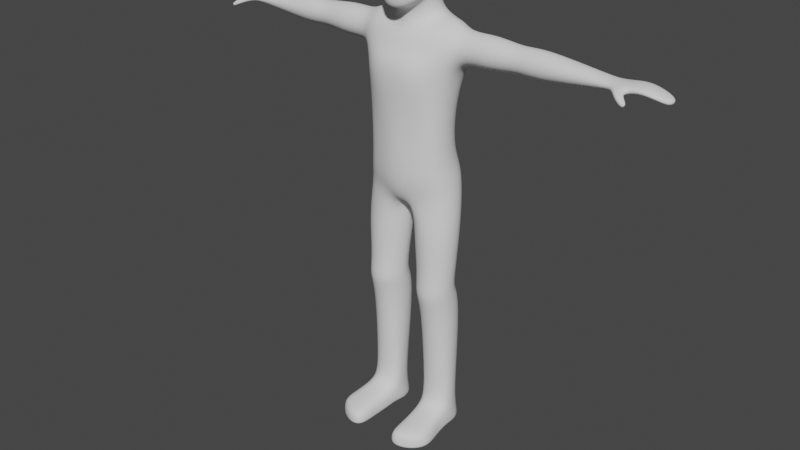 # Source: character-rig.blend  (saved by Blender 3.2.14; exported with 4.5.12 LTS)
import bpy
from mathutils import Matrix  # noqa: F401  (used for matrix-valued properties, if any)

bpy.ops.wm.read_factory_settings(use_empty=True)
scene = bpy.context.scene
scene.name = 'Scene'

# ---- collections
col_collection = bpy.data.collections.new('Collection'); scene.collection.children.link(col_collection)

# ---- world
world_world = bpy.data.worlds.new('World'); scene.world = world_world
world_world.use_nodes = True; world_world.node_tree.nodes.clear()
_N = world_world.node_tree.nodes; _L = world_world.node_tree.links
n0 = _N.new('ShaderNodeOutputWorld'); n0.name = 'World Output'; n0.location = (300, 300)
n1 = _N.new('ShaderNodeBackground'); n1.name = 'Background'; n1.location = (10, 300)
n1.inputs[0].default_value = (0.05088, 0.05088, 0.05088, 1.0)
_L.new(n1.outputs[0], n0.inputs[0])
n0.is_active_output = True
world_world.color = (0.05088, 0.05088, 0.05088)
world_world.use_sun_shadow = False
world_world.sun_shadow_jitter_overblur = 0.0

# ---- meshes
me_sphere = bpy.data.meshes.new('Sphere')
me_sphere.from_pydata([(0.733, 0.2588, 5.588e-08), (0.6047, 0.7071, 1.155e-07), (0.418, 0.866, 1.453e-07), (0.2007, 0.9659, 1.751e-07), (0.0, 1.0, 1.956e-07), (0.733, 0.2391, -0.09905), (0.7091, 0.4619, -0.1913), (0.6047, 0.6533, -0.2706), (0.418, 0.8001, -0.3314), (0.2007, 0.8924, -0.3696), (0.0, 0.9239, -0.3827), (0.733, 0.183, -0.183), (0.7091, 0.3536, -0.3536), (0.6047, 0.5, -0.5), (0.4145, 0.3655, -0.8108), (0.1965, 0.5711, -0.7387), (0.0, 0.6464, -0.7123), (0.733, 0.09905, -0.2391), (0.7091, 0.1913, -0.4619), (0.6047, 0.2706, -0.6533), (0.4943, 0.08456, -0.9093), (0.5012, 0.8573, -1.623), (1.034, 0.6256, -1.556), (0.733, 3.912e-08, -0.2588), (0.7091, 5.029e-08, -0.5), (0.6016, -3.725e-09, -0.7071), (0.4145, -0.1963, -1.008), (0.1965, -0.402, -1.08), (0.0, -0.4772, -1.106), (0.733, -0.09905, -0.2391), (0.6996, -0.1633, -0.5056), (0.5765, -0.371, -0.9052), (0.3346, -0.7407, -1.076), (0.1682, -0.8202, -1.137), (0.0, -0.8473, -1.157), (0.733, -0.183, -0.183), (0.6947, -0.3452, -0.4352), (0.5765, -0.4698, -0.7692), (0.3346, -0.8111, -0.9038), (0.1682, -0.8971, -0.9546), (0.0, -0.9264, -0.972), (0.733, -0.2391, -0.09905), (0.7062, -0.4619, -0.1913), (0.5845, -0.7091, -0.2803), (0.3985, -0.8559, -0.3411), (0.1965, -0.9482, -0.3793), (0.0, -0.9797, -0.3924), (0.733, -0.2588, 5.588e-08), (0.7091, -0.5, 5.588e-08), (0.6047, -0.7071, -3.725e-09), (0.418, -0.866, 1.453e-07), (0.2007, -0.9659, 1.751e-07), (0.0, -1.0, 2.217e-07), (0.7411, -4.098e-08, 5.588e-08), (0.733, -0.2391, 0.09905), (0.7091, -0.4619, 0.1913), (0.6047, -0.6533, 0.2706), (0.418, -0.8001, 0.3314), (0.2007, -0.8924, 0.3696), (0.0, -0.9239, 0.3827), (0.733, -0.183, 0.183), (0.7091, -0.3536, 0.3536), (0.6047, -0.5, 0.5), (0.418, -0.6124, 0.6124), (0.2007, -0.683, 0.683), (0.0, -0.7071, 0.7071), (0.733, -0.09905, 0.2391), (0.7091, -0.1913, 0.4619), (0.6047, -0.2706, 0.6533), (0.418, -0.3314, 0.8001), (0.2007, -0.3696, 0.8924), (0.0, -0.3827, 0.9239), (0.733, 1.173e-07, 0.2588), (0.7091, 1.248e-07, 0.5), (0.6047, 7.451e-08, 0.7071), (0.418, 2.347e-07, 0.866), (0.2007, 1.583e-07, 0.9659), (0.0, 2.086e-07, 1.0), (0.733, 0.09905, 0.2391), (0.7091, 0.1913, 0.4619), (0.6047, 0.2706, 0.6533), (0.418, 0.3314, 0.8001), (0.2007, 0.3696, 0.8924), (0.0, 0.3827, 0.9239), (0.733, 0.183, 0.183), (0.7091, 0.3536, 0.3536), (0.6047, 0.5, 0.5), (0.418, 0.6124, 0.6124), (0.2007, 0.683, 0.683), (0.0, 0.7071, 0.7071), (0.733, 0.2391, 0.09905), (0.7091, 0.4619, 0.1913), (0.6047, 0.6533, 0.2706), (0.418, 0.8001, 0.3314), (0.2007, 0.8924, 0.3696), (0.0, 0.9239, 0.3827), (0.7091, 0.5, -1.825e-07), (0.48, 0.4801, -1.397), (0.2295, 0.6891, -1.365), (0.0, 0.7656, -1.357), (0.5725, 0.1945, -1.446), (1.159, 0.6018, -2.534), (0.4718, 0.8215, -2.693), (0.4822, -0.09114, -1.5), (0.2335, -0.3002, -1.543), (0.0, -0.3767, -1.562), (0.0, 0.9173, -1.697), (1.012, 0.1509, -1.273), (0.5196, -0.6379, -2.103), (0.0, 1.004, -2.158), (1.035, -0.3194, -1.567), (0.4153, -0.5285, -1.756), (0.0, -0.5772, -1.824), (0.0, 0.915, -2.74), (1.183, 0.1206, -2.737), (1.161, -0.3652, -2.544), (0.6809, -0.9783, -2.472), (0.0, -0.9863, -2.447), (0.9034, 0.4752, -3.637), (0.4194, 0.9499, -2.114), (1.091, -0.5099, -2.078), (1.089, 0.8265, -2.064), (0.0, -0.7389, -2.14), (1.38, 0.1537, -1.606), (1.382, 0.4229, -1.714), (1.382, -0.1131, -1.72), (1.387, -0.2212, -1.989), (1.392, -0.1072, -2.256), (1.387, 0.5369, -1.981), (1.392, 0.4288, -2.25), (1.395, 0.162, -2.364), (0.4426, 0.637, -3.637), (0.0, 0.7154, -3.637), (1.118, 0.005648, -3.637), (0.4837, 0.9116, -5.101), (0.9891, 0.6715, -5.14), (1.015, -0.5052, -3.637), (0.5638, -0.7064, -3.637), (0.0, -0.8697, -3.637), (0.9034, 0.477, -4.626), (0.4426, 0.6343, -4.588), (0.0, 0.7105, -4.57), (1.118, 0.02061, -4.737), (1.053, 0.6442, -5.794), (0.3664, 0.9062, -5.748), (1.003, -0.4819, -4.856), (0.5165, -0.7235, -4.909), (0.0, -0.8599, -4.95), (0.0, 0.9944, -5.077), (1.228, 0.1662, -5.254), (1.084, -0.4632, -5.387), (0.4934, -0.7105, -5.443), (0.0, -0.8069, -5.474), (0.0, 0.9299, -5.781), (1.324, 0.1723, -5.804), (0.08955, 0.08286, -6.285), (0.0, 0.07918, -6.308), (1.11, -0.428, -5.829), (0.2809, -0.6149, -5.89), (0.0, -0.6258, -5.91), (0.1974, -0.2947, -6.115), (0.0, -0.333, -6.162), (0.2401, 0.4651, -6.097), (0.0, 0.4847, -6.148), (1.117, 0.5029, -6.728), (0.6475, 0.6315, -6.728), (1.358, 0.08007, -6.728), (0.09606, -0.07909, -6.728), (1.229, -0.3894, -6.728), (0.8066, -0.6305, -6.728), (0.3371, -0.502, -6.728), (0.2246, 0.3904, -6.728), (1.072, 0.3744, -8.001), (0.687, 0.4798, -8.001), (1.269, 0.02787, -8.0), (0.2351, -0.1026, -8.0), (1.164, -0.3569, -7.999), (0.8174, -0.5545, -7.998), (0.4326, -0.4492, -7.998), (0.3404, 0.2822, -8.001), (1.072, 0.3507, -8.34), (0.687, 0.4551, -8.325), (1.269, 0.007437, -8.388), (0.2351, -0.1218, -8.405), (1.164, -0.4787, -8.434), (0.8174, -0.6744, -8.461), (0.4326, -0.57, -8.446), (0.3404, 0.2594, -8.353), (1.081, 0.6581, -8.813), (0.7094, 0.7696, -8.8), (1.272, 0.1728, -8.912), (0.273, 0.03474, -8.928), (1.17, -0.2344, -8.96), (0.8354, -0.4435, -8.985), (0.4638, -0.332, -8.972), (0.3748, 0.5605, -8.825), (1.089, 0.5014, -11.82), (0.7793, 0.5951, -11.83), (1.248, 0.1932, -11.82), (0.4152, 0.07719, -11.84), (1.261, -0.1376, -11.83), (0.8843, -0.3247, -11.83), (0.4129, -0.1986, -11.84), (0.5, 0.4194, -11.83), (1.116, 0.5899, -12.45), (0.7738, 0.6944, -12.41), (1.291, 0.2572, -12.47), (0.3722, 0.1288, -12.48), (1.316, -0.1312, -12.38), (0.4697, -1.029, -12.46), (0.398, -0.2007, -12.39), (0.4658, 0.4992, -12.46), (0.9697, -1.603, -12.05), (0.4819, -1.687, -12.06), (1.404, -1.279, -12.05), (0.9887, -1.615, -12.44), (0.469, -1.689, -12.45), (1.45, -1.264, -12.44), (0.4378, -0.6024, -12.45), (1.391, -0.8175, -12.45), (1.328, -0.5326, -12.44), (1.274, -0.5637, -11.9), (1.344, -0.8571, -11.98), (0.4522, -0.6247, -11.92), (0.4841, -1.051, -11.99), (0.9466, -1.177, -11.97), (0.9147, -0.7508, -11.9), (0.4917, 0.4264, -11.2), (0.4077, 0.09964, -11.21), (1.219, -0.1084, -11.21), (1.232, 0.2104, -11.2), (1.075, 0.5047, -11.19), (0.4488, -0.172, -11.22), (0.8721, -0.2841, -11.22), (0.7681, 0.5942, -11.19), (2.874, 0.1712, -1.673), (2.072, 0.1529, -1.518), (2.074, 0.4753, -1.648), (2.074, -0.1667, -1.655), (2.077, -0.2961, -1.977), (2.081, -0.1596, -2.297), (2.077, 0.6118, -1.967), (2.081, 0.4824, -2.29), (2.083, 0.1628, -2.426), (3.325, 0.17, -1.569), (2.873, 0.3894, -1.761), (2.873, -0.04505, -1.765), (2.873, -0.1326, -1.984), (2.872, -0.04029, -2.2), (2.873, 0.4818, -1.977), (2.872, 0.3942, -2.195), (2.872, 0.1779, -2.287), (5.026, 0.1522, -1.835), (3.324, 0.4628, -1.686), (3.324, -0.1201, -1.693), (3.324, -0.2376, -1.986), (3.323, -0.1137, -2.276), (3.324, 0.5867, -1.977), (3.323, 0.4692, -2.269), (3.323, 0.1791, -2.393), (5.026, 0.3287, -1.877), (5.026, -0.02266, -1.88), (5.025, -0.09351, -1.984), (5.025, -0.01881, -2.088), (5.026, 0.4034, -1.981), (5.025, 0.3326, -2.086), (5.025, 0.1577, -2.13), (5.498, 0.1436, -1.837), (5.245, 0.1264, -1.848), (5.246, 0.3427, -1.886), (5.246, -0.08791, -1.888), (5.25, -0.1747, -1.981), (5.254, -0.08319, -2.073), (5.25, 0.4343, -1.978), (5.254, 0.3475, -2.071), (5.256, 0.1331, -2.111), (5.905, 0.1638, -1.787), (5.498, 0.3859, -1.875), (5.506, -0.09646, -1.876), (5.557, -0.1136, -1.976), (5.526, -0.09102, -2.062), (5.507, 0.4885, -1.967), (5.518, 0.3913, -2.06), (5.527, 0.1513, -2.1), (6.499, 0.157, -1.975), (5.901, 0.4061, -1.819), (5.909, -0.07621, -1.821), (5.91, -0.1734, -1.902), (5.907, -0.07077, -1.982), (5.899, 0.5087, -1.899), (5.9, 0.4115, -1.98), (5.903, 0.1715, -2.015), (6.487, 0.3148, -2.0), (6.492, 0.0005984, -2.004), (6.472, -0.06271, -2.071), (6.448, 0.004141, -2.136), (6.463, 0.3817, -2.066), (6.442, 0.3184, -2.132), (6.436, 0.162, -2.162), (6.55, 0.1647, -2.1), (5.435, -0.3868, -2.044), (5.435, -0.3869, -2.107), (5.431, -0.3899, -1.981), (5.573, -0.285, -1.973), (5.582, -0.2785, -2.036), (5.584, -0.2769, -2.099), (5.71, -0.4983, -2.174), (5.685, -0.4984, -2.218), (5.733, -0.5024, -2.128), (5.761, -0.3618, -2.136), (5.738, -0.3531, -2.182), (5.714, -0.3509, -2.227), (0.4012, -0.2002, -12.27), (0.3816, 0.1176, -12.34), (1.304, -0.1326, -12.26), (0.775, 0.6728, -12.29), (0.4733, 0.4818, -12.33), (1.11, 0.5706, -12.32), (1.282, 0.2432, -12.33), (0.4718, -1.689, -12.37), (0.9846, -1.612, -12.36), (1.44, -1.268, -12.36), (0.4409, -0.6073, -12.34), (0.4728, -1.034, -12.36), (1.316, -0.5394, -12.33), (1.381, -0.8261, -12.35), (-0.733, 0.2588, 5.588e-08), (-0.6047, 0.7071, 1.155e-07), (-0.418, 0.866, 1.453e-07), (-0.2007, 0.9659, 1.751e-07), (-0.733, 0.2391, -0.09905), (-0.7091, 0.4619, -0.1913), (-0.6047, 0.6533, -0.2706), (-0.418, 0.8001, -0.3314), (-0.2007, 0.8924, -0.3696), (-0.733, 0.183, -0.183), (-0.7091, 0.3536, -0.3536), (-0.6047, 0.5, -0.5), (-0.4145, 0.3655, -0.8108), (-0.1965, 0.5711, -0.7387), (-0.733, 0.09905, -0.2391), (-0.7091, 0.1913, -0.4619), (-0.6047, 0.2706, -0.6533), (-0.4943, 0.08456, -0.9093), (-0.5012, 0.8573, -1.623), (-1.034, 0.6256, -1.556), (-0.733, 3.912e-08, -0.2588), (-0.7091, 5.029e-08, -0.5), (-0.6016, -3.725e-09, -0.7071), (-0.4145, -0.1963, -1.008), (-0.1965, -0.402, -1.08), (-0.733, -0.09905, -0.2391), (-0.6996, -0.1633, -0.5056), (-0.5765, -0.371, -0.9052), (-0.3346, -0.7407, -1.076), (-0.1682, -0.8202, -1.137), (-0.733, -0.183, -0.183), (-0.6947, -0.3452, -0.4352), (-0.5765, -0.4698, -0.7692), (-0.3346, -0.8111, -0.9038), (-0.1682, -0.8971, -0.9546), (-0.733, -0.2391, -0.09905), (-0.7062, -0.4619, -0.1913), (-0.5845, -0.7091, -0.2803), (-0.3985, -0.8559, -0.3411), (-0.1965, -0.9482, -0.3793), (-0.733, -0.2588, 5.588e-08), (-0.7091, -0.5, 5.588e-08), (-0.6047, -0.7071, -3.725e-09), (-0.418, -0.866, 1.453e-07), (-0.2007, -0.9659, 1.751e-07), (-0.7411, -4.098e-08, 5.588e-08), (-0.733, -0.2391, 0.09905), (-0.7091, -0.4619, 0.1913), (-0.6047, -0.6533, 0.2706), (-0.418, -0.8001, 0.3314), (-0.2007, -0.8924, 0.3696), (-0.733, -0.183, 0.183), (-0.7091, -0.3536, 0.3536), (-0.6047, -0.5, 0.5), (-0.418, -0.6124, 0.6124), (-0.2007, -0.683, 0.683), (-0.733, -0.09905, 0.2391), (-0.7091, -0.1913, 0.4619), (-0.6047, -0.2706, 0.6533), (-0.418, -0.3314, 0.8001), (-0.2007, -0.3696, 0.8924), (-0.733, 1.173e-07, 0.2588), (-0.7091, 1.248e-07, 0.5), (-0.6047, 7.451e-08, 0.7071), (-0.418, 2.347e-07, 0.866), (-0.2007, 1.583e-07, 0.9659), (-0.733, 0.09905, 0.2391), (-0.7091, 0.1913, 0.4619), (-0.6047, 0.2706, 0.6533), (-0.418, 0.3314, 0.8001), (-0.2007, 0.3696, 0.8924), (-0.733, 0.183, 0.183), (-0.7091, 0.3536, 0.3536), (-0.6047, 0.5, 0.5), (-0.418, 0.6124, 0.6124), (-0.2007, 0.683, 0.683), (-0.733, 0.2391, 0.09905), (-0.7091, 0.4619, 0.1913), (-0.6047, 0.6533, 0.2706), (-0.418, 0.8001, 0.3314), (-0.2007, 0.8924, 0.3696), (-0.7091, 0.5, -1.825e-07), (-0.48, 0.4801, -1.397), (-0.2295, 0.6891, -1.365), (-0.5725, 0.1945, -1.446), (-1.159, 0.6018, -2.534), (-0.4718, 0.8215, -2.693), (-0.4822, -0.09114, -1.5), (-0.2335, -0.3002, -1.543), (-1.012, 0.1509, -1.273), (-0.5196, -0.6379, -2.103), (-1.035, -0.3194, -1.567), (-0.4153, -0.5285, -1.756), (-1.183, 0.1206, -2.737), (-1.161, -0.3652, -2.544), (-0.6809, -0.9783, -2.472), (-0.9034, 0.4752, -3.637), (-0.4194, 0.9499, -2.114), (-1.091, -0.5099, -2.078), (-1.089, 0.8265, -2.064), (-1.38, 0.1537, -1.606), (-1.382, 0.4229, -1.714), (-1.382, -0.1131, -1.72), (-1.387, -0.2212, -1.989), (-1.392, -0.1072, -2.256), (-1.387, 0.5369, -1.981), (-1.392, 0.4288, -2.25), (-1.395, 0.162, -2.364), (-0.4426, 0.637, -3.637), (-1.118, 0.005648, -3.637), (-0.4837, 0.9116, -5.101), (-0.9891, 0.6715, -5.14), (-1.015, -0.5052, -3.637), (-0.5638, -0.7064, -3.637), (-0.9034, 0.477, -4.626), (-0.4426, 0.6343, -4.588), (-1.118, 0.02061, -4.737), (-1.053, 0.6442, -5.794), (-0.3664, 0.9062, -5.748), (-1.003, -0.4819, -4.856), (-0.5165, -0.7235, -4.909), (-1.228, 0.1662, -5.254), (-1.084, -0.4632, -5.387), (-0.4934, -0.7105, -5.443), (-1.324, 0.1723, -5.804), (-0.08955, 0.08286, -6.285), (-1.11, -0.428, -5.829), (-0.2809, -0.6149, -5.89), (-0.1974, -0.2947, -6.115), (-0.2401, 0.4651, -6.097), (-1.117, 0.5029, -6.728), (-0.6475, 0.6315, -6.728), (-1.358, 0.08007, -6.728), (-0.09606, -0.07909, -6.728), (-1.229, -0.3894, -6.728), (-0.8066, -0.6305, -6.728), (-0.3371, -0.502, -6.728), (-0.2246, 0.3904, -6.728), (-1.072, 0.3744, -8.001), (-0.687, 0.4798, -8.001), (-1.269, 0.02787, -8.0), (-0.2351, -0.1026, -8.0), (-1.164, -0.3569, -7.999), (-0.8174, -0.5545, -7.998), (-0.4326, -0.4492, -7.998), (-0.3404, 0.2822, -8.001), (-1.072, 0.3507, -8.34), (-0.687, 0.4551, -8.325), (-1.269, 0.007437, -8.388), (-0.2351, -0.1218, -8.405), (-1.164, -0.4787, -8.434), (-0.8174, -0.6744, -8.461), (-0.4326, -0.57, -8.446), (-0.3404, 0.2594, -8.353), (-1.081, 0.6581, -8.813), (-0.7094, 0.7696, -8.8), (-1.272, 0.1728, -8.912), (-0.273, 0.03474, -8.928), (-1.17, -0.2344, -8.96), (-0.8354, -0.4435, -8.985), (-0.4638, -0.332, -8.972), (-0.3748, 0.5605, -8.825), (-1.089, 0.5014, -11.82), (-0.7793, 0.5951, -11.83), (-1.248, 0.1932, -11.82), (-0.4152, 0.07719, -11.84), (-1.261, -0.1376, -11.83), (-0.8843, -0.3247, -11.83), (-0.4129, -0.1986, -11.84), (-0.5, 0.4194, -11.83), (-1.116, 0.5899, -12.45), (-0.7738, 0.6944, -12.41), (-1.291, 0.2572, -12.47), (-0.3722, 0.1288, -12.48), (-1.316, -0.1312, -12.38), (-0.4697, -1.029, -12.46), (-0.398, -0.2007, -12.39), (-0.4658, 0.4992, -12.46), (-0.9697, -1.603, -12.05), (-0.4819, -1.687, -12.06), (-1.404, -1.279, -12.05), (-0.9887, -1.615, -12.44), (-0.469, -1.689, -12.45), (-1.45, -1.264, -12.44), (-0.4378, -0.6024, -12.45), (-1.391, -0.8175, -12.45), (-1.328, -0.5326, -12.44), (-1.274, -0.5637, -11.9), (-1.344, -0.8571, -11.98), (-0.4522, -0.6247, -11.92), (-0.4841, -1.051, -11.99), (-0.9466, -1.177, -11.97), (-0.9147, -0.7508, -11.9), (-0.4917, 0.4264, -11.2), (-0.4077, 0.09964, -11.21), (-1.219, -0.1084, -11.21), (-1.232, 0.2104, -11.2), (-1.075, 0.5047, -11.19), (-0.4488, -0.172, -11.22), (-0.8721, -0.2841, -11.22), (-0.7681, 0.5942, -11.19), (-2.874, 0.1712, -1.673), (-2.072, 0.1529, -1.518), (-2.074, 0.4753, -1.648), (-2.074, -0.1667, -1.655), (-2.077, -0.2961, -1.977), (-2.081, -0.1596, -2.297), (-2.077, 0.6118, -1.967), (-2.081, 0.4824, -2.29), (-2.083, 0.1628, -2.426), (-3.325, 0.17, -1.569), (-2.873, 0.3894, -1.761), (-2.873, -0.04505, -1.765), (-2.873, -0.1326, -1.984), (-2.872, -0.04029, -2.2), (-2.873, 0.4818, -1.977), (-2.872, 0.3942, -2.195), (-2.872, 0.1779, -2.287), (-5.026, 0.1522, -1.835), (-3.324, 0.4628, -1.686), (-3.324, -0.1201, -1.693), (-3.324, -0.2376, -1.986), (-3.323, -0.1137, -2.276), (-3.324, 0.5867, -1.977), (-3.323, 0.4692, -2.269), (-3.323, 0.1791, -2.393), (-5.026, 0.3287, -1.877), (-5.026, -0.02266, -1.88), (-5.025, -0.09351, -1.984), (-5.025, -0.01881, -2.088), (-5.026, 0.4034, -1.981), (-5.025, 0.3326, -2.086), (-5.025, 0.1577, -2.13), (-5.498, 0.1436, -1.837), (-5.245, 0.1264, -1.848), (-5.246, 0.3427, -1.886), (-5.246, -0.08791, -1.888), (-5.25, -0.1747, -1.981), (-5.254, -0.08319, -2.073), (-5.25, 0.4343, -1.978), (-5.254, 0.3475, -2.071), (-5.256, 0.1331, -2.111), (-5.905, 0.1638, -1.787), (-5.498, 0.3859, -1.875), (-5.506, -0.09646, -1.876), (-5.557, -0.1136, -1.976), (-5.526, -0.09102, -2.062), (-5.507, 0.4885, -1.967), (-5.518, 0.3913, -2.06), (-5.527, 0.1513, -2.1), (-6.499, 0.157, -1.975), (-5.901, 0.4061, -1.819), (-5.909, -0.07621, -1.821), (-5.91, -0.1734, -1.902), (-5.907, -0.07077, -1.982), (-5.899, 0.5087, -1.899), (-5.9, 0.4115, -1.98), (-5.903, 0.1715, -2.015), (-6.487, 0.3148, -2.0), (-6.492, 0.0005984, -2.004), (-6.472, -0.06271, -2.071), (-6.448, 0.004141, -2.136), (-6.463, 0.3817, -2.066), (-6.442, 0.3184, -2.132), (-6.436, 0.162, -2.162), (-6.55, 0.1647, -2.1), (-5.435, -0.3868, -2.044), (-5.435, -0.3869, -2.107), (-5.431, -0.3899, -1.981), (-5.573, -0.285, -1.973), (-5.582, -0.2785, -2.036), (-5.584, -0.2769, -2.099), (-5.71, -0.4983, -2.174), (-5.685, -0.4984, -2.218), (-5.733, -0.5024, -2.128), (-5.761, -0.3618, -2.136), (-5.738, -0.3531, -2.182), (-5.714, -0.3509, -2.227), (-0.4012, -0.2002, -12.27), (-0.3816, 0.1176, -12.34), (-1.304, -0.1326, -12.26), (-0.775, 0.6728, -12.29), (-0.4733, 0.4818, -12.33), (-1.11, 0.5706, -12.32), (-1.282, 0.2432, -12.33), (-0.4718, -1.689, -12.37), (-0.9846, -1.612, -12.36), (-1.44, -1.268, -12.36), (-0.4409, -0.6073, -12.34), (-0.4728, -1.034, -12.36), (-1.316, -0.5394, -12.33), (-1.381, -0.8261, -12.35)], [], [(3, 2, 8, 9), (96, 0, 5, 6), (4, 3, 9, 10), (1, 96, 6, 7), (2, 1, 7, 8), (0, 53, 5), (7, 6, 12, 13), (8, 7, 13, 14), (5, 53, 11), (9, 8, 14, 15), (6, 5, 11, 12), (10, 9, 15, 16), (14, 20, 100, 97), (12, 11, 17, 18), (15, 14, 97, 98), (13, 12, 18, 19), (14, 13, 19, 20), (11, 53, 17), (20, 19, 25, 26), (17, 53, 23), (26, 27, 104, 103), (18, 17, 23, 24), (20, 26, 103, 100), (19, 18, 24, 25), (28, 27, 33, 34), (25, 24, 30, 31), (26, 25, 31, 32), (23, 53, 29), (27, 26, 32, 33), (24, 23, 29, 30), (33, 32, 38, 39), (30, 29, 35, 36), (34, 33, 39, 40), (31, 30, 36, 37), (32, 31, 37, 38), (29, 53, 35), (38, 37, 43, 44), (35, 53, 41), (39, 38, 44, 45), (36, 35, 41, 42), (40, 39, 45, 46), (37, 36, 42, 43), (46, 45, 51, 52), (43, 42, 48, 49), (44, 43, 49, 50), (41, 53, 47), (45, 44, 50, 51), (42, 41, 47, 48), (51, 50, 57, 58), (48, 47, 54, 55), (52, 51, 58, 59), (49, 48, 55, 56), (50, 49, 56, 57), (47, 53, 54), (57, 56, 62, 63), (54, 53, 60), (58, 57, 63, 64), (55, 54, 60, 61), (59, 58, 64, 65), (56, 55, 61, 62), (65, 64, 70, 71), (62, 61, 67, 68), (63, 62, 68, 69), (60, 53, 66), (64, 63, 69, 70), (61, 60, 66, 67), (66, 53, 72), (70, 69, 75, 76), (67, 66, 72, 73), (71, 70, 76, 77), (68, 67, 73, 74), (69, 68, 74, 75), (75, 74, 80, 81), (72, 53, 78), (76, 75, 81, 82), (73, 72, 78, 79), (77, 76, 82, 83), (74, 73, 79, 80), (79, 78, 84, 85), (83, 82, 88, 89), (80, 79, 85, 86), (81, 80, 86, 87), (78, 53, 84), (82, 81, 87, 88), (84, 53, 90), (88, 87, 93, 94), (85, 84, 90, 91), (89, 88, 94, 95), (86, 85, 91, 92), (87, 86, 92, 93), (92, 91, 96, 1), (93, 92, 1, 2), (90, 53, 0), (94, 93, 2, 3), (91, 90, 0, 96), (95, 94, 3, 4), (103, 104, 111, 110), (100, 103, 110, 107), (98, 97, 22, 21), (104, 105, 112, 111), (27, 28, 105, 104), (16, 15, 98, 99), (107, 110, 125, 123), (120, 108, 116, 115), (121, 22, 124, 128), (119, 121, 101, 102), (97, 100, 107, 22), (99, 98, 21, 106), (113, 102, 131, 132), (101, 114, 133, 118), (115, 116, 137, 136), (114, 115, 136, 133), (109, 119, 102, 113), (108, 122, 117, 116), (111, 112, 122, 108), (106, 21, 119, 109), (21, 22, 121, 119), (101, 121, 128, 129), (110, 111, 108, 120), (115, 114, 130, 127), (114, 101, 129, 130), (22, 107, 123, 124), (120, 115, 127, 126), (110, 120, 126, 125), (118, 133, 142, 139), (136, 137, 146, 145), (133, 136, 145, 142), (131, 118, 139, 140), (116, 117, 138, 137), (102, 101, 118, 131), (141, 140, 134, 148), (139, 142, 149, 135), (145, 146, 151, 150), (142, 145, 150, 149), (132, 131, 140, 141), (137, 138, 147, 146), (151, 152, 159, 158), (148, 134, 144, 153), (135, 149, 154, 143), (150, 151, 158, 157), (146, 147, 152, 151), (140, 139, 135, 134), (156, 155, 160, 161), (163, 162, 155, 156), (153, 144, 162, 163), (161, 160, 158, 159), (134, 135, 143, 144), (149, 150, 157, 154), (154, 157, 168, 166), (144, 143, 164, 165), (157, 158, 169, 168), (143, 154, 166, 164), (160, 155, 167, 170), (155, 162, 171, 167), (162, 144, 165, 171), (158, 160, 170, 169), (171, 165, 173, 179), (165, 164, 172, 173), (167, 171, 179, 175), (166, 168, 176, 174), (164, 166, 174, 172), (169, 170, 178, 177), (170, 167, 175, 178), (168, 169, 177, 176), (178, 175, 183, 186), (176, 177, 185, 184), (179, 173, 181, 187), (173, 172, 180, 181), (175, 179, 187, 183), (174, 176, 184, 182), (172, 174, 182, 180), (177, 178, 186, 185), (180, 182, 190, 188), (185, 186, 194, 193), (186, 183, 191, 194), (184, 185, 193, 192), (187, 181, 189, 195), (181, 180, 188, 189), (183, 187, 195, 191), (182, 184, 192, 190), (228, 227, 203, 199), (230, 229, 200, 198), (231, 230, 198, 196), (233, 232, 202, 201), (232, 228, 199, 202), (229, 233, 201, 200), (227, 234, 197, 203), (234, 231, 196, 197), (225, 224, 213, 212), (312, 313, 207, 210), (209, 219, 217, 216), (316, 315, 205, 211), (315, 317, 204, 205), (313, 316, 211, 207), (318, 314, 208, 206), (317, 318, 206, 204), (205, 204, 211), (204, 206, 207, 211), (206, 208, 210, 207), (325, 222, 214, 321), (320, 319, 216, 215), (321, 320, 215, 217), (215, 216, 217), (222, 225, 212, 214), (323, 209, 216, 319), (312, 210, 218, 322), (322, 218, 209, 323), (200, 201, 226, 221), (221, 226, 225, 222), (314, 200, 221, 324), (324, 221, 222, 325), (210, 208, 220, 218), (218, 220, 219, 209), (201, 202, 223, 226), (226, 223, 224, 225), (189, 188, 231, 234), (195, 189, 234, 227), (192, 193, 233, 229), (194, 191, 228, 232), (193, 194, 232, 233), (188, 190, 230, 231), (190, 192, 229, 230), (191, 195, 227, 228), (125, 126, 239, 238), (123, 125, 238, 236), (129, 128, 241, 242), (127, 130, 243, 240), (238, 239, 247, 246), (236, 238, 246, 235), (242, 241, 249, 250), (240, 243, 251, 248), (130, 129, 242, 243), (126, 127, 240, 239), (124, 123, 236, 237), (128, 124, 237, 241), (250, 249, 257, 258), (248, 251, 259, 256), (249, 245, 253, 257), (245, 235, 244, 253), (243, 242, 250, 251), (239, 240, 248, 247), (237, 236, 235, 245), (241, 237, 245, 249), (253, 244, 252, 260), (255, 256, 263, 262), (259, 258, 265, 266), (254, 255, 262, 261), (235, 246, 254, 244), (246, 247, 255, 254), (251, 250, 258, 259), (247, 248, 256, 255), (264, 260, 269, 273), (260, 252, 268, 269), (262, 263, 272, 271), (266, 265, 274, 275), (257, 253, 260, 264), (256, 259, 266, 263), (258, 257, 264, 265), (244, 254, 261, 252), (269, 268, 267, 277), (272, 280, 305, 301), (275, 274, 282, 283), (278, 270, 302, 303), (263, 266, 275, 272), (265, 264, 273, 274), (252, 261, 270, 268), (261, 262, 271, 270), (278, 279, 287, 286), (267, 278, 286, 276), (282, 281, 289, 290), (280, 283, 291, 288), (273, 269, 277, 281), (272, 275, 283, 280), (274, 273, 281, 282), (268, 270, 278, 267), (290, 289, 296, 297), (288, 291, 298, 295), (289, 285, 292, 296), (285, 276, 284, 292), (283, 282, 290, 291), (279, 280, 288, 287), (277, 267, 276, 285), (281, 277, 285, 289), (284, 293, 294, 299), (292, 284, 299, 296), (296, 299, 298, 297), (294, 295, 298, 299), (276, 286, 293, 284), (286, 287, 294, 293), (291, 290, 297, 298), (287, 288, 295, 294), (302, 300, 306, 308), (304, 303, 309, 310), (270, 271, 300, 302), (271, 272, 301, 300), (279, 278, 303, 304), (280, 279, 304, 305), (306, 307, 311, 310), (308, 306, 310, 309), (301, 305, 311, 307), (305, 304, 310, 311), (303, 302, 308, 309), (300, 301, 307, 306), (220, 324, 325, 219), (208, 314, 324, 220), (223, 322, 323, 224), (202, 312, 322, 223), (224, 323, 319, 213), (214, 212, 320, 321), (212, 213, 319, 320), (219, 325, 321, 217), (196, 198, 318, 317), (198, 200, 314, 318), (199, 203, 316, 313), (197, 196, 317, 315), (203, 197, 315, 316), (202, 199, 313, 312), (329, 334, 333, 328), (407, 331, 330, 326), (4, 10, 334, 329), (327, 332, 331, 407), (328, 333, 332, 327), (326, 330, 371), (332, 337, 336, 331), (333, 338, 337, 332), (330, 335, 371), (334, 339, 338, 333), (331, 336, 335, 330), (10, 16, 339, 334), (338, 408, 410, 343), (336, 341, 340, 335), (339, 409, 408, 338), (337, 342, 341, 336), (338, 343, 342, 337), (335, 340, 371), (343, 349, 348, 342), (340, 346, 371), (349, 413, 414, 350), (341, 347, 346, 340), (343, 410, 413, 349), (342, 348, 347, 341), (28, 34, 355, 350), (348, 353, 352, 347), (349, 354, 353, 348), (346, 351, 371), (350, 355, 354, 349), (347, 352, 351, 346), (355, 360, 359, 354), (352, 357, 356, 351), (34, 40, 360, 355), (353, 358, 357, 352), (354, 359, 358, 353), (351, 356, 371), (359, 364, 363, 358), (356, 361, 371), (360, 365, 364, 359), (357, 362, 361, 356), (40, 46, 365, 360), (358, 363, 362, 357), (46, 52, 370, 365), (363, 368, 367, 362), (364, 369, 368, 363), (361, 366, 371), (365, 370, 369, 364), (362, 367, 366, 361), (370, 376, 375, 369), (367, 373, 372, 366), (52, 59, 376, 370), (368, 374, 373, 367), (369, 375, 374, 368), (366, 372, 371), (375, 380, 379, 374), (372, 377, 371), (376, 381, 380, 375), (373, 378, 377, 372), (59, 65, 381, 376), (374, 379, 378, 373), (65, 71, 386, 381), (379, 384, 383, 378), (380, 385, 384, 379), (377, 382, 371), (381, 386, 385, 380), (378, 383, 382, 377), (382, 387, 371), (386, 391, 390, 385), (383, 388, 387, 382), (71, 77, 391, 386), (384, 389, 388, 383), (385, 390, 389, 384), (390, 395, 394, 389), (387, 392, 371), (391, 396, 395, 390), (388, 393, 392, 387), (77, 83, 396, 391), (389, 394, 393, 388), (393, 398, 397, 392), (83, 89, 401, 396), (394, 399, 398, 393), (395, 400, 399, 394), (392, 397, 371), (396, 401, 400, 395), (397, 402, 371), (401, 406, 405, 400), (398, 403, 402, 397), (89, 95, 406, 401), (399, 404, 403, 398), (400, 405, 404, 399), (404, 327, 407, 403), (405, 328, 327, 404), (402, 326, 371), (406, 329, 328, 405), (403, 407, 326, 402), (95, 4, 329, 406), (413, 417, 418, 414), (410, 415, 417, 413), (409, 344, 345, 408), (414, 418, 112, 105), (350, 414, 105, 28), (16, 99, 409, 339), (415, 426, 428, 417), (424, 420, 421, 416), (425, 431, 427, 345), (423, 412, 411, 425), (408, 345, 415, 410), (99, 106, 344, 409), (113, 132, 434, 412), (411, 422, 435, 419), (420, 438, 439, 421), (419, 435, 438, 420), (109, 113, 412, 423), (416, 421, 117, 122), (418, 416, 122, 112), (106, 109, 423, 344), (344, 423, 425, 345), (411, 432, 431, 425), (417, 424, 416, 418), (420, 430, 433, 419), (419, 433, 432, 411), (345, 427, 426, 415), (424, 429, 430, 420), (417, 428, 429, 424), (422, 440, 442, 435), (438, 445, 446, 439), (435, 442, 445, 438), (434, 441, 440, 422), (421, 439, 138, 117), (412, 434, 422, 411), (141, 148, 436, 441), (440, 437, 447, 442), (445, 448, 449, 446), (442, 447, 448, 445), (132, 141, 441, 434), (439, 446, 147, 138), (449, 453, 159, 152), (148, 153, 444, 436), (437, 443, 450, 447), (448, 452, 453, 449), (446, 449, 152, 147), (441, 436, 437, 440), (156, 161, 454, 451), (163, 156, 451, 455), (153, 163, 455, 444), (161, 159, 453, 454), (436, 444, 443, 437), (447, 450, 452, 448), (450, 458, 460, 452), (444, 457, 456, 443), (452, 460, 461, 453), (443, 456, 458, 450), (454, 462, 459, 451), (451, 459, 463, 455), (455, 463, 457, 444), (453, 461, 462, 454), (463, 471, 465, 457), (457, 465, 464, 456), (459, 467, 471, 463), (458, 466, 468, 460), (456, 464, 466, 458), (461, 469, 470, 462), (462, 470, 467, 459), (460, 468, 469, 461), (470, 478, 475, 467), (468, 476, 477, 469), (471, 479, 473, 465), (465, 473, 472, 464), (467, 475, 479, 471), (466, 474, 476, 468), (464, 472, 474, 466), (469, 477, 478, 470), (472, 480, 482, 474), (477, 485, 486, 478), (478, 486, 483, 475), (476, 484, 485, 477), (479, 487, 481, 473), (473, 481, 480, 472), (475, 483, 487, 479), (474, 482, 484, 476), (520, 491, 495, 519), (522, 490, 492, 521), (523, 488, 490, 522), (525, 493, 494, 524), (524, 494, 491, 520), (521, 492, 493, 525), (519, 495, 489, 526), (526, 489, 488, 523), (517, 504, 505, 516), (604, 502, 499, 605), (501, 508, 509, 511), (608, 503, 497, 607), (607, 497, 496, 609), (605, 499, 503, 608), (610, 498, 500, 606), (609, 496, 498, 610), (497, 503, 496), (496, 503, 499, 498), (498, 499, 502, 500), (617, 613, 506, 514), (612, 507, 508, 611), (613, 509, 507, 612), (507, 509, 508), (514, 506, 504, 517), (615, 611, 508, 501), (604, 614, 510, 502), (614, 615, 501, 510), (492, 513, 518, 493), (513, 514, 517, 518), (606, 616, 513, 492), (616, 617, 514, 513), (502, 510, 512, 500), (510, 501, 511, 512), (493, 518, 515, 494), (518, 517, 516, 515), (481, 526, 523, 480), (487, 519, 526, 481), (484, 521, 525, 485), (486, 524, 520, 483), (485, 525, 524, 486), (480, 523, 522, 482), (482, 522, 521, 484), (483, 520, 519, 487), (428, 530, 531, 429), (426, 528, 530, 428), (432, 534, 533, 431), (430, 532, 535, 433), (530, 538, 539, 531), (528, 527, 538, 530), (534, 542, 541, 533), (532, 540, 543, 535), (433, 535, 534, 432), (429, 531, 532, 430), (427, 529, 528, 426), (431, 533, 529, 427), (542, 550, 549, 541), (540, 548, 551, 543), (541, 549, 545, 537), (537, 545, 536, 527), (535, 543, 542, 534), (531, 539, 540, 532), (529, 537, 527, 528), (533, 541, 537, 529), (545, 552, 544, 536), (547, 554, 555, 548), (551, 558, 557, 550), (546, 553, 554, 547), (527, 536, 546, 538), (538, 546, 547, 539), (543, 551, 550, 542), (539, 547, 548, 540), (556, 565, 561, 552), (552, 561, 560, 544), (554, 563, 564, 555), (558, 567, 566, 557), (549, 556, 552, 545), (548, 555, 558, 551), (550, 557, 556, 549), (536, 544, 553, 546), (561, 569, 559, 560), (564, 593, 597, 572), (567, 575, 574, 566), (570, 595, 594, 562), (555, 564, 567, 558), (557, 566, 565, 556), (544, 560, 562, 553), (553, 562, 563, 554), (570, 578, 579, 571), (559, 568, 578, 570), (574, 582, 581, 573), (572, 580, 583, 575), (565, 573, 569, 561), (564, 572, 575, 567), (566, 574, 573, 565), (560, 559, 570, 562), (582, 589, 588, 581), (580, 587, 590, 583), (581, 588, 584, 577), (577, 584, 576, 568), (575, 583, 582, 574), (571, 579, 580, 572), (569, 577, 568, 559), (573, 581, 577, 569), (576, 591, 586, 585), (584, 588, 591, 576), (588, 589, 590, 591), (586, 591, 590, 587), (568, 576, 585, 578), (578, 585, 586, 579), (583, 590, 589, 582), (579, 586, 587, 580), (594, 600, 598, 592), (596, 602, 601, 595), (562, 594, 592, 563), (563, 592, 593, 564), (571, 596, 595, 570), (572, 597, 596, 571), (598, 602, 603, 599), (600, 601, 602, 598), (593, 599, 603, 597), (597, 603, 602, 596), (595, 601, 600, 594), (592, 598, 599, 593), (512, 511, 617, 616), (500, 512, 616, 606), (515, 516, 615, 614), (494, 515, 614, 604), (516, 505, 611, 615), (506, 613, 612, 504), (504, 612, 611, 505), (511, 509, 613, 617), (488, 609, 610, 490), (490, 610, 606, 492), (491, 605, 608, 495), (489, 607, 609, 488), (495, 608, 607, 489), (494, 604, 605, 491)])
me_sphere.polygons.foreach_set('use_smooth', [True] * 634)
_uv = me_sphere.uv_layers.new(name='UVMap')
_uv.uv.foreach_set('vector', [0.75, 0.5833, 0.75, 0.6667, 0.6875, 0.6667, 0.6875, 0.5833, 0.75, 0.8333, 0.75, 0.9167, 0.6875, 0.9167, 0.6875, 0.8333, 0.75, 0.5, 0.75, 0.5833, 0.6875, 0.5833, 0.6875, 0.5, 0.75, 0.75, 0.75, 0.8333, 0.6875, 0.8333, 0.6875, 0.75, 0.75, 0.6667, 0.75, 0.75, 0.6875, 0.75, 0.6875, 0.6667, 0.75, 0.9167, 0.7188, 1.0, 0.6875, 0.9167, 0.6875, 0.75, 0.6875, 0.8333, 0.625, 0.8333, 0.625, 0.75, 0.6875, 0.6667, 0.6875, 0.75, 0.625, 0.75, 0.625, 0.6667, 0.6875, 0.9167, 0.6562, 1.0, 0.625, 0.9167, 0.6875, 0.5833, 0.6875, 0.6667, 0.625, 0.6667, 0.625, 0.5833, 0.6875, 0.8333, 0.6875, 0.9167, 0.625, 0.9167, 0.625, 0.8333, 0.6875, 0.5, 0.6875, 0.5833, 0.625, 0.5833, 0.625, 0.5, 0.625, 0.6667, 0.5625, 0.6667, 0.5625, 0.6667, 0.625, 0.6667, 0.625, 0.8333, 0.625, 0.9167, 0.5625, 0.9167, 0.5625, 0.8333, 0.625, 0.5833, 0.625, 0.6667, 0.625, 0.6667, 0.625, 0.5833, 0.625, 0.75, 0.625, 0.8333, 0.5625, 0.8333, 0.5625, 0.75, 0.625, 0.6667, 0.625, 0.75, 0.5625, 0.75, 0.5625, 0.6667, 0.625, 0.9167, 0.5937, 1.0, 0.5625, 0.9167, 0.5625, 0.6667, 0.5625, 0.75, 0.5, 0.75, 0.5, 0.6667, 0.5625, 0.9167, 0.5312, 1.0, 0.5, 0.9167, 0.5, 0.6667, 0.5, 0.5833, 0.5, 0.5833, 0.5, 0.6667, 0.5625, 0.8333, 0.5625, 0.9167, 0.5, 0.9167, 0.5, 0.8333, 0.5625, 0.6667, 0.5, 0.6667, 0.5, 0.6667, 0.5625, 0.6667, 0.5625, 0.75, 0.5625, 0.8333, 0.5, 0.8333, 0.5, 0.75, 0.5, 0.5, 0.5, 0.5833, 0.4375, 0.5833, 0.4375, 0.5, 0.5, 0.75, 0.5, 0.8333, 0.4375, 0.8333, 0.4375, 0.75, 0.5, 0.6667, 0.5, 0.75, 0.4375, 0.75, 0.4375, 0.6667, 0.5, 0.9167, 0.4687, 1.0, 0.4375, 0.9167, 0.5, 0.5833, 0.5, 0.6667, 0.4375, 0.6667, 0.4375, 0.5833, 0.5, 0.8333, 0.5, 0.9167, 0.4375, 0.9167, 0.4375, 0.8333, 0.4375, 0.5833, 0.4375, 0.6667, 0.375, 0.6667, 0.375, 0.5833, 0.4375, 0.8333, 0.4375, 0.9167, 0.375, 0.9167, 0.375, 0.8333, 0.4375, 0.5, 0.4375, 0.5833, 0.375, 0.5833, 0.375, 0.5, 0.4375, 0.75, 0.4375, 0.8333, 0.375, 0.8333, 0.375, 0.75, 0.4375, 0.6667, 0.4375, 0.75, 0.375, 0.75, 0.375, 0.6667, 0.4375, 0.9167, 0.4062, 1.0, 0.375, 0.9167, 0.375, 0.6667, 0.375, 0.75, 0.3125, 0.75, 0.3125, 0.6667, 0.375, 0.9167, 0.3437, 1.0, 0.3125, 0.9167, 0.375, 0.5833, 0.375, 0.6667, 0.3125, 0.6667, 0.3125, 0.5833, 0.375, 0.8333, 0.375, 0.9167, 0.3125, 0.9167, 0.3125, 0.8333, 0.375, 0.5, 0.375, 0.5833, 0.3125, 0.5833, 0.3125, 0.5, 0.375, 0.75, 0.375, 0.8333, 0.3125, 0.8333, 0.3125, 0.75, 0.3125, 0.5, 0.3125, 0.5833, 0.25, 0.5833, 0.25, 0.5, 0.3125, 0.75, 0.3125, 0.8333, 0.25, 0.8333, 0.25, 0.75, 0.3125, 0.6667, 0.3125, 0.75, 0.25, 0.75, 0.25, 0.6667, 0.3125, 0.9167, 0.2812, 1.0, 0.25, 0.9167, 0.3125, 0.5833, 0.3125, 0.6667, 0.25, 0.6667, 0.25, 0.5833, 0.3125, 0.8333, 0.3125, 0.9167, 0.25, 0.9167, 0.25, 0.8333, 0.25, 0.5833, 0.25, 0.6667, 0.1875, 0.6667, 0.1875, 0.5833, 0.25, 0.8333, 0.25, 0.9167, 0.1875, 0.9167, 0.1875, 0.8333, 0.25, 0.5, 0.25, 0.5833, 0.1875, 0.5833, 0.1875, 0.5, 0.25, 0.75, 0.25, 0.8333, 0.1875, 0.8333, 0.1875, 0.75, 0.25, 0.6667, 0.25, 0.75, 0.1875, 0.75, 0.1875, 0.6667, 0.25, 0.9167, 0.2187, 1.0, 0.1875, 0.9167, 0.1875, 0.6667, 0.1875, 0.75, 0.125, 0.75, 0.125, 0.6667, 0.1875, 0.9167, 0.1563, 1.0, 0.125, 0.9167, 0.1875, 0.5833, 0.1875, 0.6667, 0.125, 0.6667, 0.125, 0.5833, 0.1875, 0.8333, 0.1875, 0.9167, 0.125, 0.9167, 0.125, 0.8333, 0.1875, 0.5, 0.1875, 0.5833, 0.125, 0.5833, 0.125, 0.5, 0.1875, 0.75, 0.1875, 0.8333, 0.125, 0.8333, 0.125, 0.75, 0.125, 0.5, 0.125, 0.5833, 0.0625, 0.5833, 0.0625, 0.5, 0.125, 0.75, 0.125, 0.8333, 0.0625, 0.8333, 0.0625, 0.75, 0.125, 0.6667, 0.125, 0.75, 0.0625, 0.75, 0.0625, 0.6667, 0.125, 0.9167, 0.09375, 1.0, 0.0625, 0.9167, 0.125, 0.5833, 0.125, 0.6667, 0.0625, 0.6667, 0.0625, 0.5833, 0.125, 0.8333, 0.125, 0.9167, 0.0625, 0.9167, 0.0625, 0.8333, 0.0625, 0.9167, 0.03125, 1.0, 0.0, 0.9167, 0.0625, 0.5833, 0.0625, 0.6667, 0.0, 0.6667, 0.0, 0.5833, 0.0625, 0.8333, 0.0625, 0.9167, 0.0, 0.9167, 0.0, 0.8333, 0.0625, 0.5, 0.0625, 0.5833, 0.0, 0.5833, 0.0, 0.5, 0.0625, 0.75, 0.0625, 0.8333, 0.0, 0.8333, 0.0, 0.75, 0.0625, 0.6667, 0.0625, 0.75, 0.0, 0.75, 0.0, 0.6667, 1.0, 0.6667, 1.0, 0.75, 0.9375, 0.75, 0.9375, 0.6667, 1.0, 0.9167, 0.9688, 1.0, 0.9375, 0.9167, 1.0, 0.5833, 1.0, 0.6667, 0.9375, 0.6667, 0.9375, 0.5833, 1.0, 0.8333, 1.0, 0.9167, 0.9375, 0.9167, 0.9375, 0.8333, 1.0, 0.5, 1.0, 0.5833, 0.9375, 0.5833, 0.9375, 0.5, 1.0, 0.75, 1.0, 0.8333, 0.9375, 0.8333, 0.9375, 0.75, 0.9375, 0.8333, 0.9375, 0.9167, 0.875, 0.9167, 0.875, 0.8333, 0.9375, 0.5, 0.9375, 0.5833, 0.875, 0.5833, 0.875, 0.5, 0.9375, 0.75, 0.9375, 0.8333, 0.875, 0.8333, 0.875, 0.75, 0.9375, 0.6667, 0.9375, 0.75, 0.875, 0.75, 0.875, 0.6667, 0.9375, 0.9167, 0.9062, 1.0, 0.875, 0.9167, 0.9375, 0.5833, 0.9375, 0.6667, 0.875, 0.6667, 0.875, 0.5833, 0.875, 0.9167, 0.8438, 1.0, 0.8125, 0.9167, 0.875, 0.5833, 0.875, 0.6667, 0.8125, 0.6667, 0.8125, 0.5833, 0.875, 0.8333, 0.875, 0.9167, 0.8125, 0.9167, 0.8125, 0.8333, 0.875, 0.5, 0.875, 0.5833, 0.8125, 0.5833, 0.8125, 0.5, 0.875, 0.75, 0.875, 0.8333, 0.8125, 0.8333, 0.8125, 0.75, 0.875, 0.6667, 0.875, 0.75, 0.8125, 0.75, 0.8125, 0.6667, 0.8125, 0.75, 0.8125, 0.8333, 0.75, 0.8333, 0.75, 0.75, 0.8125, 0.6667, 0.8125, 0.75, 0.75, 0.75, 0.75, 0.6667, 0.8125, 0.9167, 0.7812, 1.0, 0.75, 0.9167, 0.8125, 0.5833, 0.8125, 0.6667, 0.75, 0.6667, 0.75, 0.5833, 0.8125, 0.8333, 0.8125, 0.9167, 0.75, 0.9167, 0.75, 0.8333, 0.8125, 0.5, 0.8125, 0.5833, 0.75, 0.5833, 0.75, 0.5, 0.5, 0.6667, 0.5, 0.5833, 0.5, 0.5405, 0.5, 0.641, 0.5625, 0.6667, 0.5, 0.6667, 0.5, 0.641, 0.5625, 0.6667, 0.625, 0.5833, 0.625, 0.6667, 0.625, 0.631, 0.625, 0.5499, 0.5, 0.5833, 0.5, 0.5, 0.5, 0.5, 0.5, 0.5405, 0.5, 0.5833, 0.5, 0.5, 0.5, 0.5, 0.5, 0.5833, 0.625, 0.5, 0.625, 0.5833, 0.625, 0.5833, 0.625, 0.5, 0.5625, 0.6667, 0.5, 0.641, 0.5, 0.641, 0.5625, 0.6667, 0.5, 0.641, 0.5, 0.5644, 0.5, 0.5647, 0.5, 0.641, 0.625, 0.631, 0.625, 0.631, 0.625, 0.631, 0.625, 0.631, 0.625, 0.5499, 0.625, 0.631, 0.625, 0.631, 0.625, 0.5635, 0.625, 0.6667, 0.5625, 0.6667, 0.5625, 0.6667, 0.625, 0.631, 0.625, 0.5, 0.625, 0.5833, 0.625, 0.5499, 0.625, 0.5, 0.625, 0.5, 0.625, 0.5635, 0.625, 0.56, 0.625, 0.5, 0.625, 0.631, 0.5625, 0.6666, 0.5625, 0.6666, 0.625, 0.6101, 0.5, 0.641, 0.5, 0.5647, 0.5, 0.5697, 0.5, 0.6297, 0.5625, 0.6666, 0.5, 0.641, 0.5, 0.6297, 0.5625, 0.6666, 0.625, 0.5, 0.625, 0.5499, 0.625, 0.5635, 0.625, 0.5, 0.5, 0.5644, 0.5, 0.5, 0.5, 0.5, 0.5, 0.5647, 0.5, 0.5405, 0.5, 0.5, 0.5, 0.5, 0.5, 0.5644, 0.625, 0.5, 0.625, 0.5499, 0.625, 0.5499, 0.625, 0.5, 0.625, 0.5499, 0.625, 0.631, 0.625, 0.631, 0.625, 0.5499, 0.625, 0.631, 0.625, 0.631, 0.625, 0.631, 0.625, 0.631, 0.5, 0.641, 0.5, 0.5405, 0.5, 0.5644, 0.5, 0.641, 0.5, 0.641, 0.5625, 0.6666, 0.5625, 0.6667, 0.5, 0.641, 0.5625, 0.6666, 0.625, 0.631, 0.625, 0.631, 0.5625, 0.6667, 0.625, 0.631, 0.5625, 0.6667, 0.5625, 0.6667, 0.625, 0.631, 0.5, 0.641, 0.5, 0.641, 0.5, 0.641, 0.5, 0.641, 0.5, 0.641, 0.5, 0.641, 0.5, 0.641, 0.5, 0.641, 0.625, 0.6101, 0.5625, 0.6666, 0.5625, 0.6666, 0.625, 0.6101, 0.5, 0.6297, 0.5, 0.5697, 0.5, 0.5638, 0.5, 0.6282, 0.5625, 0.6666, 0.5, 0.6297, 0.5, 0.6282, 0.5625, 0.6666, 0.625, 0.56, 0.625, 0.6101, 0.625, 0.6101, 0.625, 0.56, 0.5, 0.5647, 0.5, 0.5, 0.5, 0.5, 0.5, 0.5697, 0.625, 0.5635, 0.625, 0.631, 0.625, 0.6101, 0.625, 0.56, 0.625, 0.5, 0.625, 0.56, 0.625, 0.56, 0.625, 0.5, 0.625, 0.6101, 0.5625, 0.6666, 0.5625, 0.6666, 0.625, 0.6099, 0.5, 0.6282, 0.5, 0.5638, 0.5, 0.5562, 0.5, 0.6183, 0.5625, 0.6666, 0.5, 0.6282, 0.5, 0.6183, 0.5625, 0.6666, 0.625, 0.5, 0.625, 0.56, 0.625, 0.56, 0.625, 0.5, 0.5, 0.5697, 0.5, 0.5, 0.5, 0.5, 0.5, 0.5638, 0.5, 0.5562, 0.5, 0.5, 0.5, 0.5, 0.5, 0.5406, 0.625, 0.5, 0.625, 0.56, 0.625, 0.5499, 0.625, 0.5, 0.625, 0.6099, 0.5625, 0.6666, 0.5625, 0.6666, 0.625, 0.6099, 0.5, 0.6183, 0.5, 0.5562, 0.5, 0.5406, 0.5, 0.6141, 0.5, 0.5638, 0.5, 0.5, 0.5, 0.5, 0.5, 0.5562, 0.625, 0.56, 0.625, 0.6101, 0.625, 0.6099, 0.625, 0.56, 0.5625, 0.5, 0.5625, 0.5106, 0.5313, 0.5256, 0.5313, 0.5, 0.5938, 0.5, 0.5938, 0.5303, 0.5625, 0.5106, 0.5625, 0.5, 0.625, 0.5, 0.625, 0.5499, 0.5938, 0.5303, 0.5938, 0.5, 0.5313, 0.5, 0.5313, 0.5256, 0.5, 0.5406, 0.5, 0.5, 0.625, 0.56, 0.625, 0.6099, 0.625, 0.6099, 0.625, 0.5499, 0.5625, 0.6666, 0.5, 0.6183, 0.5, 0.6141, 0.5625, 0.6666, 0.5625, 0.6666, 0.5, 0.6141, 0.5, 0.641, 0.5625, 0.6666, 0.625, 0.5499, 0.625, 0.6099, 0.625, 0.631, 0.625, 0.5499, 0.5, 0.6141, 0.5, 0.5406, 0.5, 0.5406, 0.5, 0.641, 0.625, 0.6099, 0.5625, 0.6666, 0.5625, 0.6666, 0.625, 0.631, 0.5313, 0.5256, 0.5625, 0.5106, 0.5625, 0.5106, 0.5313, 0.5256, 0.5625, 0.5106, 0.5938, 0.5303, 0.5938, 0.5303, 0.5625, 0.5106, 0.5938, 0.5303, 0.625, 0.5499, 0.625, 0.5499, 0.5938, 0.5303, 0.5, 0.5406, 0.5313, 0.5256, 0.5313, 0.5256, 0.5, 0.5406, 0.5938, 0.5303, 0.625, 0.5499, 0.625, 0.5499, 0.5938, 0.5303, 0.625, 0.5499, 0.625, 0.631, 0.625, 0.631, 0.625, 0.5499, 0.5625, 0.5106, 0.5938, 0.5303, 0.5938, 0.5303, 0.5625, 0.5106, 0.5625, 0.6666, 0.5, 0.641, 0.5, 0.641, 0.5625, 0.6666, 0.625, 0.631, 0.5625, 0.6666, 0.5625, 0.6666, 0.625, 0.631, 0.5, 0.5406, 0.5313, 0.5256, 0.5313, 0.5256, 0.5, 0.5406, 0.5313, 0.5256, 0.5625, 0.5106, 0.5625, 0.5106, 0.5313, 0.5256, 0.5, 0.641, 0.5, 0.5406, 0.5, 0.5406, 0.5, 0.641, 0.5313, 0.5256, 0.5625, 0.5106, 0.5625, 0.5106, 0.5313, 0.5256, 0.5, 0.641, 0.5, 0.5406, 0.5, 0.5406, 0.5, 0.641, 0.5938, 0.5303, 0.625, 0.5499, 0.625, 0.5499, 0.5938, 0.5303, 0.625, 0.5499, 0.625, 0.631, 0.625, 0.631, 0.625, 0.5499, 0.5625, 0.5106, 0.5938, 0.5303, 0.5938, 0.5303, 0.5625, 0.5106, 0.5625, 0.6666, 0.5, 0.641, 0.5, 0.641, 0.5625, 0.6666, 0.625, 0.631, 0.5625, 0.6666, 0.5625, 0.6666, 0.625, 0.631, 0.5, 0.5406, 0.5313, 0.5256, 0.5313, 0.5256, 0.5, 0.5406, 0.625, 0.631, 0.5625, 0.6666, 0.5625, 0.6666, 0.625, 0.631, 0.5, 0.5406, 0.5313, 0.5256, 0.5313, 0.5256, 0.5, 0.5406, 0.5313, 0.5256, 0.5625, 0.5106, 0.5625, 0.5106, 0.5313, 0.5256, 0.5, 0.641, 0.5, 0.5406, 0.5, 0.5406, 0.5, 0.641, 0.5938, 0.5303, 0.625, 0.5499, 0.625, 0.5499, 0.5938, 0.5303, 0.625, 0.5499, 0.625, 0.631, 0.625, 0.631, 0.625, 0.5499, 0.5625, 0.5106, 0.5938, 0.5303, 0.5938, 0.5303, 0.5625, 0.5106, 0.5625, 0.6666, 0.5, 0.641, 0.5, 0.641, 0.5625, 0.6666, 0.5625, 0.5106, 0.5938, 0.5303, 0.5938, 0.5303, 0.5625, 0.5106, 0.5625, 0.6666, 0.5, 0.641, 0.5, 0.641, 0.5625, 0.6666, 0.625, 0.631, 0.5625, 0.6666, 0.5625, 0.6666, 0.625, 0.631, 0.5, 0.5406, 0.5313, 0.5256, 0.5313, 0.5256, 0.5, 0.5406, 0.5313, 0.5256, 0.5625, 0.5106, 0.5625, 0.5106, 0.5313, 0.5256, 0.5, 0.641, 0.5, 0.5406, 0.5, 0.5406, 0.5, 0.641, 0.5938, 0.5303, 0.625, 0.5499, 0.625, 0.5499, 0.5938, 0.5303, 0.625, 0.5499, 0.625, 0.631, 0.625, 0.631, 0.625, 0.5499, 0.5, 0.5406, 0.5313, 0.5256, 0.5313, 0.5256, 0.5, 0.5406, 0.5313, 0.5256, 0.5625, 0.5106, 0.5625, 0.5106, 0.5313, 0.5256, 0.5313, 0.5256, 0.5, 0.641, 0.5, 0.641, 0.5313, 0.5256, 0.5938, 0.5303, 0.625, 0.5499, 0.625, 0.5499, 0.5938, 0.5303, 0.625, 0.5499, 0.625, 0.631, 0.625, 0.631, 0.625, 0.5499, 0.5625, 0.5106, 0.5938, 0.5303, 0.5938, 0.5303, 0.5625, 0.5106, 0.5625, 0.6666, 0.5, 0.641, 0.5, 0.641, 0.5625, 0.6666, 0.625, 0.631, 0.5625, 0.6666, 0.5625, 0.6666, 0.625, 0.631, 0.625, 0.5499, 0.625, 0.631, 0.5938, 0.5303, 0.625, 0.631, 0.5625, 0.6666, 0.5625, 0.5106, 0.5938, 0.5303, 0.5625, 0.6666, 0.5, 0.641, 0.5313, 0.5256, 0.5625, 0.5106, 0.5, 0.641, 0.5, 0.641, 0.5, 0.641, 0.5, 0.641, 0.5, 0.5406, 0.5313, 0.5256, 0.5313, 0.5256, 0.5, 0.5406, 0.5, 0.641, 0.5, 0.5406, 0.5, 0.5406, 0.5, 0.641, 0.5, 0.5406, 0.5313, 0.5256, 0.5, 0.641, 0.5, 0.641, 0.5, 0.5406, 0.5, 0.5406, 0.5, 0.641, 0.5313, 0.5256, 0.5313, 0.5256, 0.5313, 0.5256, 0.5313, 0.5256, 0.5313, 0.5256, 0.5313, 0.5256, 0.5313, 0.5256, 0.5313, 0.5256, 0.5313, 0.5256, 0.5313, 0.5256, 0.5313, 0.5256, 0.5313, 0.5256, 0.5, 0.641, 0.5, 0.5406, 0.5, 0.5406, 0.5, 0.641, 0.5, 0.641, 0.5, 0.5406, 0.5, 0.5406, 0.5, 0.641, 0.5, 0.641, 0.5, 0.641, 0.5, 0.641, 0.5, 0.641, 0.5, 0.641, 0.5, 0.641, 0.5, 0.641, 0.5, 0.641, 0.5313, 0.5256, 0.5, 0.641, 0.5, 0.641, 0.5313, 0.5256, 0.5313, 0.5256, 0.5, 0.641, 0.5, 0.641, 0.5313, 0.5256, 0.5, 0.5406, 0.5313, 0.5256, 0.5313, 0.5256, 0.5, 0.5406, 0.5, 0.5406, 0.5313, 0.5256, 0.5313, 0.5256, 0.5, 0.5406, 0.625, 0.5499, 0.625, 0.631, 0.625, 0.631, 0.625, 0.5499, 0.5938, 0.5303, 0.625, 0.5499, 0.625, 0.5499, 0.5938, 0.5303, 0.5, 0.641, 0.5, 0.5406, 0.5, 0.5406, 0.5, 0.641, 0.5313, 0.5256, 0.5625, 0.5106, 0.5625, 0.5106, 0.5313, 0.5256, 0.5, 0.5406, 0.5313, 0.5256, 0.5313, 0.5256, 0.5, 0.5406, 0.625, 0.631, 0.5625, 0.6666, 0.5625, 0.6666, 0.625, 0.631, 0.5625, 0.6666, 0.5, 0.641, 0.5, 0.641, 0.5625, 0.6666, 0.5625, 0.5106, 0.5938, 0.5303, 0.5938, 0.5303, 0.5625, 0.5106, 0.5, 0.641, 0.5, 0.641, 0.5, 0.641, 0.5, 0.641, 0.5625, 0.6667, 0.5, 0.641, 0.5, 0.641, 0.5625, 0.6667, 0.625, 0.631, 0.625, 0.631, 0.625, 0.631, 0.625, 0.631, 0.5, 0.641, 0.5625, 0.6667, 0.5625, 0.6667, 0.5, 0.641, 0.5, 0.641, 0.5, 0.641, 0.5, 0.641, 0.5, 0.641, 0.5625, 0.6667, 0.5, 0.641, 0.5, 0.641, 0.5625, 0.6667, 0.625, 0.631, 0.625, 0.631, 0.625, 0.631, 0.625, 0.631, 0.5, 0.641, 0.5625, 0.6667, 0.5625, 0.6667, 0.5, 0.641, 0.5625, 0.6667, 0.625, 0.631, 0.625, 0.631, 0.5625, 0.6667, 0.5, 0.641, 0.5, 0.641, 0.5, 0.641, 0.5, 0.641, 0.625, 0.631, 0.5625, 0.6667, 0.5625, 0.6667, 0.625, 0.631, 0.625, 0.631, 0.625, 0.631, 0.625, 0.631, 0.625, 0.631, 0.625, 0.631, 0.625, 0.631, 0.625, 0.631, 0.625, 0.631, 0.5, 0.641, 0.5625, 0.6667, 0.5625, 0.6667, 0.5, 0.641, 0.625, 0.631, 0.625, 0.631, 0.625, 0.631, 0.625, 0.631, 0.625, 0.631, 0.5625, 0.6667, 0.5625, 0.6667, 0.625, 0.631, 0.5625, 0.6667, 0.625, 0.631, 0.625, 0.631, 0.5625, 0.6667, 0.5, 0.641, 0.5, 0.641, 0.5, 0.641, 0.5, 0.641, 0.625, 0.631, 0.5625, 0.6667, 0.5625, 0.6667, 0.625, 0.631, 0.625, 0.631, 0.625, 0.631, 0.625, 0.631, 0.625, 0.631, 0.625, 0.631, 0.5625, 0.6667, 0.5625, 0.6667, 0.625, 0.631, 0.5, 0.641, 0.5, 0.641, 0.5, 0.641, 0.5, 0.641, 0.5625, 0.6667, 0.625, 0.631, 0.625, 0.631, 0.5625, 0.6667, 0.5, 0.641, 0.5, 0.641, 0.5, 0.641, 0.5, 0.641, 0.5625, 0.6667, 0.5, 0.641, 0.5, 0.641, 0.5625, 0.6667, 0.5, 0.641, 0.5, 0.641, 0.5, 0.641, 0.5, 0.641, 0.5625, 0.6667, 0.625, 0.631, 0.625, 0.631, 0.5625, 0.6667, 0.5, 0.641, 0.5, 0.641, 0.5, 0.641, 0.5, 0.641, 0.625, 0.631, 0.625, 0.631, 0.625, 0.631, 0.625, 0.631, 0.625, 0.631, 0.5625, 0.6667, 0.5625, 0.6667, 0.625, 0.631, 0.5, 0.641, 0.5, 0.641, 0.5, 0.641, 0.5, 0.641, 0.5625, 0.6667, 0.625, 0.631, 0.625, 0.631, 0.5625, 0.6667, 0.625, 0.631, 0.625, 0.631, 0.625, 0.631, 0.625, 0.631, 0.5, 0.641, 0.5625, 0.6667, 0.5625, 0.6667, 0.5, 0.641, 0.625, 0.631, 0.625, 0.631, 0.625, 0.631, 0.625, 0.631, 0.5625, 0.6667, 0.5, 0.641, 0.5, 0.641, 0.5625, 0.6667, 0.625, 0.631, 0.5625, 0.6667, 0.5625, 0.6667, 0.625, 0.631, 0.5, 0.641, 0.5, 0.641, 0.5, 0.641, 0.5, 0.641, 0.5625, 0.6667, 0.625, 0.631, 0.625, 0.631, 0.5625, 0.6667, 0.5, 0.641, 0.5, 0.641, 0.5, 0.641, 0.5, 0.641, 0.5, 0.641, 0.5625, 0.6667, 0.5625, 0.6667, 0.5, 0.641, 0.625, 0.631, 0.625, 0.631, 0.625, 0.631, 0.625, 0.631, 0.5625, 0.6667, 0.5, 0.641, 0.5, 0.641, 0.5625, 0.6667, 0.5, 0.641, 0.5, 0.641, 0.5, 0.641, 0.5, 0.641, 0.5, 0.641, 0.5, 0.641, 0.5, 0.641, 0.5, 0.641, 0.5625, 0.6667, 0.5, 0.641, 0.5, 0.641, 0.5625, 0.6667, 0.625, 0.631, 0.625, 0.631, 0.625, 0.631, 0.625, 0.631, 0.5, 0.641, 0.5625, 0.6667, 0.5625, 0.6667, 0.5, 0.641, 0.625, 0.631, 0.625, 0.631, 0.625, 0.631, 0.625, 0.631, 0.5, 0.641, 0.5625, 0.6667, 0.5625, 0.6667, 0.5, 0.641, 0.625, 0.631, 0.625, 0.631, 0.625, 0.631, 0.625, 0.631, 0.5625, 0.6667, 0.5, 0.641, 0.5, 0.641, 0.5625, 0.6667, 0.625, 0.631, 0.625, 0.631, 0.625, 0.631, 0.625, 0.631, 0.5, 0.641, 0.5625, 0.6667, 0.5625, 0.6667, 0.5, 0.641, 0.625, 0.631, 0.625, 0.631, 0.625, 0.631, 0.625, 0.631, 0.625, 0.631, 0.5625, 0.6667, 0.5625, 0.6667, 0.625, 0.631, 0.5625, 0.6667, 0.625, 0.631, 0.625, 0.631, 0.5625, 0.6667, 0.5, 0.641, 0.5, 0.641, 0.5, 0.641, 0.5, 0.641, 0.625, 0.631, 0.5625, 0.6667, 0.5625, 0.6667, 0.625, 0.631, 0.625, 0.631, 0.625, 0.631, 0.625, 0.631, 0.625, 0.631, 0.5625, 0.6667, 0.5, 0.641, 0.5, 0.641, 0.0, 0.0, 0.625, 0.631, 0.5625, 0.6667, 0.0, 0.0, 0.625, 0.631, 0.625, 0.631, 0.0, 0.0, 0.5625, 0.6667, 0.625, 0.631, 0.5, 0.641, 0.5, 0.641, 0.5625, 0.6667, 0.0, 0.0, 0.5625, 0.6667, 0.5, 0.641, 0.5, 0.641, 0.5625, 0.6667, 0.5, 0.641, 0.5, 0.641, 0.5, 0.641, 0.5, 0.641, 0.5625, 0.6667, 0.625, 0.631, 0.625, 0.631, 0.5625, 0.6667, 0.5, 0.641, 0.5, 0.641, 0.5, 0.641, 0.5, 0.641, 0.5, 0.641, 0.5, 0.641, 0.5, 0.641, 0.5, 0.641, 0.5, 0.641, 0.5, 0.641, 0.5, 0.641, 0.5, 0.641, 0.5, 0.641, 0.5, 0.641, 0.5, 0.641, 0.5, 0.641, 0.5, 0.641, 0.5, 0.641, 0.5, 0.641, 0.5, 0.641, 0.5, 0.641, 0.5, 0.641, 0.5, 0.641, 0.5, 0.641, 0.5, 0.641, 0.5, 0.641, 0.5, 0.641, 0.5, 0.641, 0.5, 0.641, 0.5, 0.641, 0.5, 0.641, 0.5, 0.641, 0.5, 0.641, 0.5, 0.641, 0.5, 0.641, 0.5, 0.641, 0.5, 0.641, 0.5, 0.641, 0.5, 0.641, 0.5, 0.641, 0.5, 0.641, 0.5, 0.641, 0.5, 0.641, 0.5, 0.641, 0.5, 0.641, 0.5, 0.641, 0.5, 0.641, 0.5, 0.641, 0.5, 0.641, 0.5, 0.641, 0.5, 0.641, 0.5, 0.641, 0.5, 0.641, 0.5, 0.641, 0.5, 0.641, 0.5, 0.641, 0.5, 0.641, 0.5, 0.641, 0.5, 0.641, 0.5, 0.641, 0.5313, 0.5256, 0.5313, 0.5256, 0.5313, 0.5256, 0.5313, 0.5256, 0.5313, 0.5256, 0.5313, 0.5256, 0.5313, 0.5256, 0.5313, 0.5256, 0.5313, 0.5256, 0.5313, 0.5256, 0.5313, 0.5256, 0.5313, 0.5256, 0.5, 0.641, 0.5, 0.5406, 0.5, 0.5406, 0.5, 0.641, 0.5, 0.5406, 0.5313, 0.5256, 0.5313, 0.5256, 0.5, 0.5406, 0.5, 0.641, 0.5, 0.641, 0.5, 0.641, 0.5, 0.641, 0.625, 0.631, 0.5625, 0.6666, 0.5625, 0.6666, 0.625, 0.631, 0.5625, 0.6666, 0.5, 0.641, 0.5, 0.641, 0.5625, 0.6666, 0.5625, 0.5106, 0.5938, 0.5303, 0.5938, 0.5303, 0.5625, 0.5106, 0.625, 0.5499, 0.625, 0.631, 0.625, 0.631, 0.625, 0.5499, 0.5938, 0.5303, 0.625, 0.5499, 0.625, 0.5499, 0.5938, 0.5303, 0.5313, 0.5256, 0.5625, 0.5106, 0.5625, 0.5106, 0.5313, 0.5256, 0.75, 0.5833, 0.6875, 0.5833, 0.6875, 0.6667, 0.75, 0.6667, 0.75, 0.8333, 0.6875, 0.8333, 0.6875, 0.9167, 0.75, 0.9167, 0.75, 0.5, 0.6875, 0.5, 0.6875, 0.5833, 0.75, 0.5833, 0.75, 0.75, 0.6875, 0.75, 0.6875, 0.8333, 0.75, 0.8333, 0.75, 0.6667, 0.6875, 0.6667, 0.6875, 0.75, 0.75, 0.75, 0.75, 0.9167, 0.6875, 0.9167, 0.7188, 1.0, 0.6875, 0.75, 0.625, 0.75, 0.625, 0.8333, 0.6875, 0.8333, 0.6875, 0.6667, 0.625, 0.6667, 0.625, 0.75, 0.6875, 0.75, 0.6875, 0.9167, 0.625, 0.9167, 0.6562, 1.0, 0.6875, 0.5833, 0.625, 0.5833, 0.625, 0.6667, 0.6875, 0.6667, 0.6875, 0.8333, 0.625, 0.8333, 0.625, 0.9167, 0.6875, 0.9167, 0.6875, 0.5, 0.625, 0.5, 0.625, 0.5833, 0.6875, 0.5833, 0.625, 0.6667, 0.625, 0.6667, 0.5625, 0.6667, 0.5625, 0.6667, 0.625, 0.8333, 0.5625, 0.8333, 0.5625, 0.9167, 0.625, 0.9167, 0.625, 0.5833, 0.625, 0.5833, 0.625, 0.6667, 0.625, 0.6667, 0.625, 0.75, 0.5625, 0.75, 0.5625, 0.8333, 0.625, 0.8333, 0.625, 0.6667, 0.5625, 0.6667, 0.5625, 0.75, 0.625, 0.75, 0.625, 0.9167, 0.5625, 0.9167, 0.5937, 1.0, 0.5625, 0.6667, 0.5, 0.6667, 0.5, 0.75, 0.5625, 0.75, 0.5625, 0.9167, 0.5, 0.9167, 0.5312, 1.0, 0.5, 0.6667, 0.5, 0.6667, 0.5, 0.5833, 0.5, 0.5833, 0.5625, 0.8333, 0.5, 0.8333, 0.5, 0.9167, 0.5625, 0.9167, 0.5625, 0.6667, 0.5625, 0.6667, 0.5, 0.6667, 0.5, 0.6667, 0.5625, 0.75, 0.5, 0.75, 0.5, 0.8333, 0.5625, 0.8333, 0.5, 0.5, 0.4375, 0.5, 0.4375, 0.5833, 0.5, 0.5833, 0.5, 0.75, 0.4375, 0.75, 0.4375, 0.8333, 0.5, 0.8333, 0.5, 0.6667, 0.4375, 0.6667, 0.4375, 0.75, 0.5, 0.75, 0.5, 0.9167, 0.4375, 0.9167, 0.4687, 1.0, 0.5, 0.5833, 0.4375, 0.5833, 0.4375, 0.6667, 0.5, 0.6667, 0.5, 0.8333, 0.4375, 0.8333, 0.4375, 0.9167, 0.5, 0.9167, 0.4375, 0.5833, 0.375, 0.5833, 0.375, 0.6667, 0.4375, 0.6667, 0.4375, 0.8333, 0.375, 0.8333, 0.375, 0.9167, 0.4375, 0.9167, 0.4375, 0.5, 0.375, 0.5, 0.375, 0.5833, 0.4375, 0.5833, 0.4375, 0.75, 0.375, 0.75, 0.375, 0.8333, 0.4375, 0.8333, 0.4375, 0.6667, 0.375, 0.6667, 0.375, 0.75, 0.4375, 0.75, 0.4375, 0.9167, 0.375, 0.9167, 0.4062, 1.0, 0.375, 0.6667, 0.3125, 0.6667, 0.3125, 0.75, 0.375, 0.75, 0.375, 0.9167, 0.3125, 0.9167, 0.3437, 1.0, 0.375, 0.5833, 0.3125, 0.5833, 0.3125, 0.6667, 0.375, 0.6667, 0.375, 0.8333, 0.3125, 0.8333, 0.3125, 0.9167, 0.375, 0.9167, 0.375, 0.5, 0.3125, 0.5, 0.3125, 0.5833, 0.375, 0.5833, 0.375, 0.75, 0.3125, 0.75, 0.3125, 0.8333, 0.375, 0.8333, 0.3125, 0.5, 0.25, 0.5, 0.25, 0.5833, 0.3125, 0.5833, 0.3125, 0.75, 0.25, 0.75, 0.25, 0.8333, 0.3125, 0.8333, 0.3125, 0.6667, 0.25, 0.6667, 0.25, 0.75, 0.3125, 0.75, 0.3125, 0.9167, 0.25, 0.9167, 0.2812, 1.0, 0.3125, 0.5833, 0.25, 0.5833, 0.25, 0.6667, 0.3125, 0.6667, 0.3125, 0.8333, 0.25, 0.8333, 0.25, 0.9167, 0.3125, 0.9167, 0.25, 0.5833, 0.1875, 0.5833, 0.1875, 0.6667, 0.25, 0.6667, 0.25, 0.8333, 0.1875, 0.8333, 0.1875, 0.9167, 0.25, 0.9167, 0.25, 0.5, 0.1875, 0.5, 0.1875, 0.5833, 0.25, 0.5833, 0.25, 0.75, 0.1875, 0.75, 0.1875, 0.8333, 0.25, 0.8333, 0.25, 0.6667, 0.1875, 0.6667, 0.1875, 0.75, 0.25, 0.75, 0.25, 0.9167, 0.1875, 0.9167, 0.2187, 1.0, 0.1875, 0.6667, 0.125, 0.6667, 0.125, 0.75, 0.1875, 0.75, 0.1875, 0.9167, 0.125, 0.9167, 0.1563, 1.0, 0.1875, 0.5833, 0.125, 0.5833, 0.125, 0.6667, 0.1875, 0.6667, 0.1875, 0.8333, 0.125, 0.8333, 0.125, 0.9167, 0.1875, 0.9167, 0.1875, 0.5, 0.125, 0.5, 0.125, 0.5833, 0.1875, 0.5833, 0.1875, 0.75, 0.125, 0.75, 0.125, 0.8333, 0.1875, 0.8333, 0.125, 0.5, 0.0625, 0.5, 0.0625, 0.5833, 0.125, 0.5833, 0.125, 0.75, 0.0625, 0.75, 0.0625, 0.8333, 0.125, 0.8333, 0.125, 0.6667, 0.0625, 0.6667, 0.0625, 0.75, 0.125, 0.75, 0.125, 0.9167, 0.0625, 0.9167, 0.09375, 1.0, 0.125, 0.5833, 0.0625, 0.5833, 0.0625, 0.6667, 0.125, 0.6667, 0.125, 0.8333, 0.0625, 0.8333, 0.0625, 0.9167, 0.125, 0.9167, 0.0625, 0.9167, 0.0, 0.9167, 0.03125, 1.0, 0.0625, 0.5833, 0.0, 0.5833, 0.0, 0.6667, 0.0625, 0.6667, 0.0625, 0.8333, 0.0, 0.8333, 0.0, 0.9167, 0.0625, 0.9167, 0.0625, 0.5, 0.0, 0.5, 0.0, 0.5833, 0.0625, 0.5833, 0.0625, 0.75, 0.0, 0.75, 0.0, 0.8333, 0.0625, 0.8333, 0.0625, 0.6667, 0.0, 0.6667, 0.0, 0.75, 0.0625, 0.75, 1.0, 0.6667, 0.9375, 0.6667, 0.9375, 0.75, 1.0, 0.75, 1.0, 0.9167, 0.9375, 0.9167, 0.9688, 1.0, 1.0, 0.5833, 0.9375, 0.5833, 0.9375, 0.6667, 1.0, 0.6667, 1.0, 0.8333, 0.9375, 0.8333, 0.9375, 0.9167, 1.0, 0.9167, 1.0, 0.5, 0.9375, 0.5, 0.9375, 0.5833, 1.0, 0.5833, 1.0, 0.75, 0.9375, 0.75, 0.9375, 0.8333, 1.0, 0.8333, 0.9375, 0.8333, 0.875, 0.8333, 0.875, 0.9167, 0.9375, 0.9167, 0.9375, 0.5, 0.875, 0.5, 0.875, 0.5833, 0.9375, 0.5833, 0.9375, 0.75, 0.875, 0.75, 0.875, 0.8333, 0.9375, 0.8333, 0.9375, 0.6667, 0.875, 0.6667, 0.875, 0.75, 0.9375, 0.75, 0.9375, 0.9167, 0.875, 0.9167, 0.9062, 1.0, 0.9375, 0.5833, 0.875, 0.5833, 0.875, 0.6667, 0.9375, 0.6667, 0.875, 0.9167, 0.8125, 0.9167, 0.8438, 1.0, 0.875, 0.5833, 0.8125, 0.5833, 0.8125, 0.6667, 0.875, 0.6667, 0.875, 0.8333, 0.8125, 0.8333, 0.8125, 0.9167, 0.875, 0.9167, 0.875, 0.5, 0.8125, 0.5, 0.8125, 0.5833, 0.875, 0.5833, 0.875, 0.75, 0.8125, 0.75, 0.8125, 0.8333, 0.875, 0.8333, 0.875, 0.6667, 0.8125, 0.6667, 0.8125, 0.75, 0.875, 0.75, 0.8125, 0.75, 0.75, 0.75, 0.75, 0.8333, 0.8125, 0.8333, 0.8125, 0.6667, 0.75, 0.6667, 0.75, 0.75, 0.8125, 0.75, 0.8125, 0.9167, 0.75, 0.9167, 0.7812, 1.0, 0.8125, 0.5833, 0.75, 0.5833, 0.75, 0.6667, 0.8125, 0.6667, 0.8125, 0.8333, 0.75, 0.8333, 0.75, 0.9167, 0.8125, 0.9167, 0.8125, 0.5, 0.75, 0.5, 0.75, 0.5833, 0.8125, 0.5833, 0.5, 0.6667, 0.5, 0.641, 0.5, 0.5405, 0.5, 0.5833, 0.5625, 0.6667, 0.5625, 0.6667, 0.5, 0.641, 0.5, 0.6667, 0.625, 0.5833, 0.625, 0.5499, 0.625, 0.631, 0.625, 0.6667, 0.5, 0.5833, 0.5, 0.5405, 0.5, 0.5, 0.5, 0.5, 0.5, 0.5833, 0.5, 0.5833, 0.5, 0.5, 0.5, 0.5, 0.625, 0.5, 0.625, 0.5, 0.625, 0.5833, 0.625, 0.5833, 0.5625, 0.6667, 0.5625, 0.6667, 0.5, 0.641, 0.5, 0.641, 0.5, 0.641, 0.5, 0.641, 0.5, 0.5647, 0.5, 0.5644, 0.625, 0.631, 0.625, 0.631, 0.625, 0.631, 0.625, 0.631, 0.625, 0.5499, 0.625, 0.5635, 0.625, 0.631, 0.625, 0.631, 0.625, 0.6667, 0.625, 0.631, 0.5625, 0.6667, 0.5625, 0.6667, 0.625, 0.5, 0.625, 0.5, 0.625, 0.5499, 0.625, 0.5833, 0.625, 0.5, 0.625, 0.5, 0.625, 0.56, 0.625, 0.5635, 0.625, 0.631, 0.625, 0.6101, 0.5625, 0.6666, 0.5625, 0.6666, 0.5, 0.641, 0.5, 0.6297, 0.5, 0.5697, 0.5, 0.5647, 0.5625, 0.6666, 0.5625, 0.6666, 0.5, 0.6297, 0.5, 0.641, 0.625, 0.5, 0.625, 0.5, 0.625, 0.5635, 0.625, 0.5499, 0.5, 0.5644, 0.5, 0.5647, 0.5, 0.5, 0.5, 0.5, 0.5, 0.5405, 0.5, 0.5644, 0.5, 0.5, 0.5, 0.5, 0.625, 0.5, 0.625, 0.5, 0.625, 0.5499, 0.625, 0.5499, 0.625, 0.5499, 0.625, 0.5499, 0.625, 0.631, 0.625, 0.631, 0.625, 0.631, 0.625, 0.631, 0.625, 0.631, 0.625, 0.631, 0.5, 0.641, 0.5, 0.641, 0.5, 0.5644, 0.5, 0.5405, 0.5, 0.641, 0.5, 0.641, 0.5625, 0.6667, 0.5625, 0.6666, 0.5625, 0.6666, 0.5625, 0.6667, 0.625, 0.631, 0.625, 0.631, 0.625, 0.631, 0.625, 0.631, 0.5625, 0.6667, 0.5625, 0.6667, 0.5, 0.641, 0.5, 0.641, 0.5, 0.641, 0.5, 0.641, 0.5, 0.641, 0.5, 0.641, 0.5, 0.641, 0.5, 0.641, 0.625, 0.6101, 0.625, 0.6101, 0.5625, 0.6666, 0.5625, 0.6666, 0.5, 0.6297, 0.5, 0.6282, 0.5, 0.5638, 0.5, 0.5697, 0.5625, 0.6666, 0.5625, 0.6666, 0.5, 0.6282, 0.5, 0.6297, 0.625, 0.56, 0.625, 0.56, 0.625, 0.6101, 0.625, 0.6101, 0.5, 0.5647, 0.5, 0.5697, 0.5, 0.5, 0.5, 0.5, 0.625, 0.5635, 0.625, 0.56, 0.625, 0.6101, 0.625, 0.631, 0.625, 0.5, 0.625, 0.5, 0.625, 0.56, 0.625, 0.56, 0.625, 0.6101, 0.625, 0.6099, 0.5625, 0.6666, 0.5625, 0.6666, 0.5, 0.6282, 0.5, 0.6183, 0.5, 0.5562, 0.5, 0.5638, 0.5625, 0.6666, 0.5625, 0.6666, 0.5, 0.6183, 0.5, 0.6282, 0.625, 0.5, 0.625, 0.5, 0.625, 0.56, 0.625, 0.56, 0.5, 0.5697, 0.5, 0.5638, 0.5, 0.5, 0.5, 0.5, 0.5, 0.5562, 0.5, 0.5406, 0.5, 0.5, 0.5, 0.5, 0.625, 0.5, 0.625, 0.5, 0.625, 0.5499, 0.625, 0.56, 0.625, 0.6099, 0.625, 0.6099, 0.5625, 0.6666, 0.5625, 0.6666, 0.5, 0.6183, 0.5, 0.6141, 0.5, 0.5406, 0.5, 0.5562, 0.5, 0.5638, 0.5, 0.5562, 0.5, 0.5, 0.5, 0.5, 0.625, 0.56, 0.625, 0.56, 0.625, 0.6099, 0.625, 0.6101, 0.5625, 0.5, 0.5313, 0.5, 0.5313, 0.5256, 0.5625, 0.5106, 0.5938, 0.5, 0.5625, 0.5, 0.5625, 0.5106, 0.5938, 0.5303, 0.625, 0.5, 0.5938, 0.5, 0.5938, 0.5303, 0.625, 0.5499, 0.5313, 0.5, 0.5, 0.5, 0.5, 0.5406, 0.5313, 0.5256, 0.625, 0.56, 0.625, 0.5499, 0.625, 0.6099, 0.625, 0.6099, 0.5625, 0.6666, 0.5625, 0.6666, 0.5, 0.6141, 0.5, 0.6183, 0.5625, 0.6666, 0.5625, 0.6666, 0.5, 0.641, 0.5, 0.6141, 0.625, 0.5499, 0.625, 0.5499, 0.625, 0.631, 0.625, 0.6099, 0.5, 0.6141, 0.5, 0.641, 0.5, 0.5406, 0.5, 0.5406, 0.625, 0.6099, 0.625, 0.631, 0.5625, 0.6666, 0.5625, 0.6666, 0.5313, 0.5256, 0.5313, 0.5256, 0.5625, 0.5106, 0.5625, 0.5106, 0.5625, 0.5106, 0.5625, 0.5106, 0.5938, 0.5303, 0.5938, 0.5303, 0.5938, 0.5303, 0.5938, 0.5303, 0.625, 0.5499, 0.625, 0.5499, 0.5, 0.5406, 0.5, 0.5406, 0.5313, 0.5256, 0.5313, 0.5256, 0.5938, 0.5303, 0.5938, 0.5303, 0.625, 0.5499, 0.625, 0.5499, 0.625, 0.5499, 0.625, 0.5499, 0.625, 0.631, 0.625, 0.631, 0.5625, 0.5106, 0.5625, 0.5106, 0.5938, 0.5303, 0.5938, 0.5303, 0.5625, 0.6666, 0.5625, 0.6666, 0.5, 0.641, 0.5, 0.641, 0.625, 0.631, 0.625, 0.631, 0.5625, 0.6666, 0.5625, 0.6666, 0.5, 0.5406, 0.5, 0.5406, 0.5313, 0.5256, 0.5313, 0.5256, 0.5313, 0.5256, 0.5313, 0.5256, 0.5625, 0.5106, 0.5625, 0.5106, 0.5, 0.641, 0.5, 0.641, 0.5, 0.5406, 0.5, 0.5406, 0.5313, 0.5256, 0.5313, 0.5256, 0.5625, 0.5106, 0.5625, 0.5106, 0.5, 0.641, 0.5, 0.641, 0.5, 0.5406, 0.5, 0.5406, 0.5938, 0.5303, 0.5938, 0.5303, 0.625, 0.5499, 0.625, 0.5499, 0.625, 0.5499, 0.625, 0.5499, 0.625, 0.631, 0.625, 0.631, 0.5625, 0.5106, 0.5625, 0.5106, 0.5938, 0.5303, 0.5938, 0.5303, 0.5625, 0.6666, 0.5625, 0.6666, 0.5, 0.641, 0.5, 0.641, 0.625, 0.631, 0.625, 0.631, 0.5625, 0.6666, 0.5625, 0.6666, 0.5, 0.5406, 0.5, 0.5406, 0.5313, 0.5256, 0.5313, 0.5256, 0.625, 0.631, 0.625, 0.631, 0.5625, 0.6666, 0.5625, 0.6666, 0.5, 0.5406, 0.5, 0.5406, 0.5313, 0.5256, 0.5313, 0.5256, 0.5313, 0.5256, 0.5313, 0.5256, 0.5625, 0.5106, 0.5625, 0.5106, 0.5, 0.641, 0.5, 0.641, 0.5, 0.5406, 0.5, 0.5406, 0.5938, 0.5303, 0.5938, 0.5303, 0.625, 0.5499, 0.625, 0.5499, 0.625, 0.5499, 0.625, 0.5499, 0.625, 0.631, 0.625, 0.631, 0.5625, 0.5106, 0.5625, 0.5106, 0.5938, 0.5303, 0.5938, 0.5303, 0.5625, 0.6666, 0.5625, 0.6666, 0.5, 0.641, 0.5, 0.641, 0.5625, 0.5106, 0.5625, 0.5106, 0.5938, 0.5303, 0.5938, 0.5303, 0.5625, 0.6666, 0.5625, 0.6666, 0.5, 0.641, 0.5, 0.641, 0.625, 0.631, 0.625, 0.631, 0.5625, 0.6666, 0.5625, 0.6666, 0.5, 0.5406, 0.5, 0.5406, 0.5313, 0.5256, 0.5313, 0.5256, 0.5313, 0.5256, 0.5313, 0.5256, 0.5625, 0.5106, 0.5625, 0.5106, 0.5, 0.641, 0.5, 0.641, 0.5, 0.5406, 0.5, 0.5406, 0.5938, 0.5303, 0.5938, 0.5303, 0.625, 0.5499, 0.625, 0.5499, 0.625, 0.5499, 0.625, 0.5499, 0.625, 0.631, 0.625, 0.631, 0.5, 0.5406, 0.5, 0.5406, 0.5313, 0.5256, 0.5313, 0.5256, 0.5313, 0.5256, 0.5313, 0.5256, 0.5625, 0.5106, 0.5625, 0.5106, 0.5313, 0.5256, 0.5313, 0.5256, 0.5, 0.641, 0.5, 0.641, 0.5938, 0.5303, 0.5938, 0.5303, 0.625, 0.5499, 0.625, 0.5499, 0.625, 0.5499, 0.625, 0.5499, 0.625, 0.631, 0.625, 0.631, 0.5625, 0.5106, 0.5625, 0.5106, 0.5938, 0.5303, 0.5938, 0.5303, 0.5625, 0.6666, 0.5625, 0.6666, 0.5, 0.641, 0.5, 0.641, 0.625, 0.631, 0.625, 0.631, 0.5625, 0.6666, 0.5625, 0.6666, 0.625, 0.5499, 0.5938, 0.5303, 0.625, 0.631, 0.625, 0.631, 0.5938, 0.5303, 0.5625, 0.5106, 0.5625, 0.6666, 0.5625, 0.6666, 0.5625, 0.5106, 0.5313, 0.5256, 0.5, 0.641, 0.5, 0.641, 0.5, 0.641, 0.5, 0.641, 0.5, 0.641, 0.5, 0.5406, 0.5, 0.5406, 0.5313, 0.5256, 0.5313, 0.5256, 0.5, 0.641, 0.5, 0.641, 0.5, 0.5406, 0.5, 0.5406, 0.5, 0.5406, 0.5, 0.641, 0.5313, 0.5256, 0.5, 0.641, 0.5, 0.641, 0.5, 0.5406, 0.5, 0.5406, 0.5313, 0.5256, 0.5313, 0.5256, 0.5313, 0.5256, 0.5313, 0.5256, 0.5313, 0.5256, 0.5313, 0.5256, 0.5313, 0.5256, 0.5313, 0.5256, 0.5313, 0.5256, 0.5313, 0.5256, 0.5313, 0.5256, 0.5313, 0.5256, 0.5, 0.641, 0.5, 0.641, 0.5, 0.5406, 0.5, 0.5406, 0.5, 0.641, 0.5, 0.641, 0.5, 0.5406, 0.5, 0.5406, 0.5, 0.641, 0.5, 0.641, 0.5, 0.641, 0.5, 0.641, 0.5, 0.641, 0.5, 0.641, 0.5, 0.641, 0.5, 0.641, 0.5313, 0.5256, 0.5313, 0.5256, 0.5, 0.641, 0.5, 0.641, 0.5313, 0.5256, 0.5313, 0.5256, 0.5, 0.641, 0.5, 0.641, 0.5, 0.5406, 0.5, 0.5406, 0.5313, 0.5256, 0.5313, 0.5256, 0.5, 0.5406, 0.5, 0.5406, 0.5313, 0.5256, 0.5313, 0.5256, 0.625, 0.5499, 0.625, 0.5499, 0.625, 0.631, 0.625, 0.631, 0.5938, 0.5303, 0.5938, 0.5303, 0.625, 0.5499, 0.625, 0.5499, 0.5, 0.641, 0.5, 0.641, 0.5, 0.5406, 0.5, 0.5406, 0.5313, 0.5256, 0.5313, 0.5256, 0.5625, 0.5106, 0.5625, 0.5106, 0.5, 0.5406, 0.5, 0.5406, 0.5313, 0.5256, 0.5313, 0.5256, 0.625, 0.631, 0.625, 0.631, 0.5625, 0.6666, 0.5625, 0.6666, 0.5625, 0.6666, 0.5625, 0.6666, 0.5, 0.641, 0.5, 0.641, 0.5625, 0.5106, 0.5625, 0.5106, 0.5938, 0.5303, 0.5938, 0.5303, 0.5, 0.641, 0.5, 0.641, 0.5, 0.641, 0.5, 0.641, 0.5625, 0.6667, 0.5625, 0.6667, 0.5, 0.641, 0.5, 0.641, 0.625, 0.631, 0.625, 0.631, 0.625, 0.631, 0.625, 0.631, 0.5, 0.641, 0.5, 0.641, 0.5625, 0.6667, 0.5625, 0.6667, 0.5, 0.641, 0.5, 0.641, 0.5, 0.641, 0.5, 0.641, 0.5625, 0.6667, 0.5625, 0.6667, 0.5, 0.641, 0.5, 0.641, 0.625, 0.631, 0.625, 0.631, 0.625, 0.631, 0.625, 0.631, 0.5, 0.641, 0.5, 0.641, 0.5625, 0.6667, 0.5625, 0.6667, 0.5625, 0.6667, 0.5625, 0.6667, 0.625, 0.631, 0.625, 0.631, 0.5, 0.641, 0.5, 0.641, 0.5, 0.641, 0.5, 0.641, 0.625, 0.631, 0.625, 0.631, 0.5625, 0.6667, 0.5625, 0.6667, 0.625, 0.631, 0.625, 0.631, 0.625, 0.631, 0.625, 0.631, 0.625, 0.631, 0.625, 0.631, 0.625, 0.631, 0.625, 0.631, 0.5, 0.641, 0.5, 0.641, 0.5625, 0.6667, 0.5625, 0.6667, 0.625, 0.631, 0.625, 0.631, 0.625, 0.631, 0.625, 0.631, 0.625, 0.631, 0.625, 0.631, 0.5625, 0.6667, 0.5625, 0.6667, 0.5625, 0.6667, 0.5625, 0.6667, 0.625, 0.631, 0.625, 0.631, 0.5, 0.641, 0.5, 0.641, 0.5, 0.641, 0.5, 0.641, 0.625, 0.631, 0.625, 0.631, 0.5625, 0.6667, 0.5625, 0.6667, 0.625, 0.631, 0.625, 0.631, 0.625, 0.631, 0.625, 0.631, 0.625, 0.631, 0.625, 0.631, 0.5625, 0.6667, 0.5625, 0.6667, 0.5, 0.641, 0.5, 0.641, 0.5, 0.641, 0.5, 0.641, 0.5625, 0.6667, 0.5625, 0.6667, 0.625, 0.631, 0.625, 0.631, 0.5, 0.641, 0.5, 0.641, 0.5, 0.641, 0.5, 0.641, 0.5625, 0.6667, 0.5625, 0.6667, 0.5, 0.641, 0.5, 0.641, 0.5, 0.641, 0.5, 0.641, 0.5, 0.641, 0.5, 0.641, 0.5625, 0.6667, 0.5625, 0.6667, 0.625, 0.631, 0.625, 0.631, 0.5, 0.641, 0.5, 0.641, 0.5, 0.641, 0.5, 0.641, 0.625, 0.631, 0.625, 0.631, 0.625, 0.631, 0.625, 0.631, 0.625, 0.631, 0.625, 0.631, 0.5625, 0.6667, 0.5625, 0.6667, 0.5, 0.641, 0.5, 0.641, 0.5, 0.641, 0.5, 0.641, 0.5625, 0.6667, 0.5625, 0.6667, 0.625, 0.631, 0.625, 0.631, 0.625, 0.631, 0.625, 0.631, 0.625, 0.631, 0.625, 0.631, 0.5, 0.641, 0.5, 0.641, 0.5625, 0.6667, 0.5625, 0.6667, 0.625, 0.631, 0.625, 0.631, 0.625, 0.631, 0.625, 0.631, 0.5625, 0.6667, 0.5625, 0.6667, 0.5, 0.641, 0.5, 0.641, 0.625, 0.631, 0.625, 0.631, 0.5625, 0.6667, 0.5625, 0.6667, 0.5, 0.641, 0.5, 0.641, 0.5, 0.641, 0.5, 0.641, 0.5625, 0.6667, 0.5625, 0.6667, 0.625, 0.631, 0.625, 0.631, 0.5, 0.641, 0.5, 0.641, 0.5, 0.641, 0.5, 0.641, 0.5, 0.641, 0.5, 0.641, 0.5625, 0.6667, 0.5625, 0.6667, 0.625, 0.631, 0.625, 0.631, 0.625, 0.631, 0.625, 0.631, 0.5625, 0.6667, 0.5625, 0.6667, 0.5, 0.641, 0.5, 0.641, 0.5, 0.641, 0.5, 0.641, 0.5, 0.641, 0.5, 0.641, 0.5, 0.641, 0.5, 0.641, 0.5, 0.641, 0.5, 0.641, 0.5625, 0.6667, 0.5625, 0.6667, 0.5, 0.641, 0.5, 0.641, 0.625, 0.631, 0.625, 0.631, 0.625, 0.631, 0.625, 0.631, 0.5, 0.641, 0.5, 0.641, 0.5625, 0.6667, 0.5625, 0.6667, 0.625, 0.631, 0.625, 0.631, 0.625, 0.631, 0.625, 0.631, 0.5, 0.641, 0.5, 0.641, 0.5625, 0.6667, 0.5625, 0.6667, 0.625, 0.631, 0.625, 0.631, 0.625, 0.631, 0.625, 0.631, 0.5625, 0.6667, 0.5625, 0.6667, 0.5, 0.641, 0.5, 0.641, 0.625, 0.631, 0.625, 0.631, 0.625, 0.631, 0.625, 0.631, 0.5, 0.641, 0.5, 0.641, 0.5625, 0.6667, 0.5625, 0.6667, 0.625, 0.631, 0.625, 0.631, 0.625, 0.631, 0.625, 0.631, 0.625, 0.631, 0.625, 0.631, 0.5625, 0.6667, 0.5625, 0.6667, 0.5625, 0.6667, 0.5625, 0.6667, 0.625, 0.631, 0.625, 0.631, 0.5, 0.641, 0.5, 0.641, 0.5, 0.641, 0.5, 0.641, 0.625, 0.631, 0.625, 0.631, 0.5625, 0.6667, 0.5625, 0.6667, 0.625, 0.631, 0.625, 0.631, 0.625, 0.631, 0.625, 0.631, 0.5625, 0.6667, 0.0, 0.0, 0.5, 0.641, 0.5, 0.641, 0.625, 0.631, 0.625, 0.631, 0.0, 0.0, 0.5625, 0.6667, 0.625, 0.631, 0.625, 0.631, 0.5625, 0.6667, 0.0, 0.0, 0.5, 0.641, 0.0, 0.0, 0.5625, 0.6667, 0.5, 0.641, 0.5625, 0.6667, 0.5625, 0.6667, 0.5, 0.641, 0.5, 0.641, 0.5, 0.641, 0.5, 0.641, 0.5, 0.641, 0.5, 0.641, 0.5625, 0.6667, 0.5625, 0.6667, 0.625, 0.631, 0.625, 0.631, 0.5, 0.641, 0.5, 0.641, 0.5, 0.641, 0.5, 0.641, 0.5, 0.641, 0.5, 0.641, 0.5, 0.641, 0.5, 0.641, 0.5, 0.641, 0.5, 0.641, 0.5, 0.641, 0.5, 0.641, 0.5, 0.641, 0.5, 0.641, 0.5, 0.641, 0.5, 0.641, 0.5, 0.641, 0.5, 0.641, 0.5, 0.641, 0.5, 0.641, 0.5, 0.641, 0.5, 0.641, 0.5, 0.641, 0.5, 0.641, 0.5, 0.641, 0.5, 0.641, 0.5, 0.641, 0.5, 0.641, 0.5, 0.641, 0.5, 0.641, 0.5, 0.641, 0.5, 0.641, 0.5, 0.641, 0.5, 0.641, 0.5, 0.641, 0.5, 0.641, 0.5, 0.641, 0.5, 0.641, 0.5, 0.641, 0.5, 0.641, 0.5, 0.641, 0.5, 0.641, 0.5, 0.641, 0.5, 0.641, 0.5, 0.641, 0.5, 0.641, 0.5, 0.641, 0.5, 0.641, 0.5, 0.641, 0.5, 0.641, 0.5, 0.641, 0.5, 0.641, 0.5, 0.641, 0.5, 0.641, 0.5, 0.641, 0.5, 0.641, 0.5, 0.641, 0.5, 0.641, 0.5, 0.641, 0.5, 0.641, 0.5313, 0.5256, 0.5313, 0.5256, 0.5313, 0.5256, 0.5313, 0.5256, 0.5313, 0.5256, 0.5313, 0.5256, 0.5313, 0.5256, 0.5313, 0.5256, 0.5313, 0.5256, 0.5313, 0.5256, 0.5313, 0.5256, 0.5313, 0.5256, 0.5, 0.641, 0.5, 0.641, 0.5, 0.5406, 0.5, 0.5406, 0.5, 0.5406, 0.5, 0.5406, 0.5313, 0.5256, 0.5313, 0.5256, 0.5, 0.641, 0.5, 0.641, 0.5, 0.641, 0.5, 0.641, 0.625, 0.631, 0.625, 0.631, 0.5625, 0.6666, 0.5625, 0.6666, 0.5625, 0.6666, 0.5625, 0.6666, 0.5, 0.641, 0.5, 0.641, 0.5625, 0.5106, 0.5625, 0.5106, 0.5938, 0.5303, 0.5938, 0.5303, 0.625, 0.5499, 0.625, 0.5499, 0.625, 0.631, 0.625, 0.631, 0.5938, 0.5303, 0.5938, 0.5303, 0.625, 0.5499, 0.625, 0.5499, 0.5313, 0.5256, 0.5313, 0.5256, 0.5625, 0.5106, 0.5625, 0.5106])
me_sphere.use_remesh_fix_poles = True
me_sphere.use_remesh_preserve_attributes = False
me_sphere.update()
arm_armature = bpy.data.armatures.new('Armature')  # bones are not reproduced

# ---- objects
ob_empty = bpy.data.objects.new('Empty', None)
ob_empty_001 = bpy.data.objects.new('Empty.001', None)
ob_empty_002 = bpy.data.objects.new('Empty.002', None)
ob_basic_character = bpy.data.objects.new('Basic Character', me_sphere)
ob_armature = bpy.data.objects.new('Armature', arm_armature)

# ---- transforms, parenting, visibility, modifiers, constraints
ob_empty.location = (0.0, 0.0, 0.0)
ob_empty.rotation_euler = (1.571, -0.0, -0.0)
ob_empty.empty_display_type = 'IMAGE'
ob_empty.empty_display_size = 5.0
ob_empty.empty_image_depth = 'BACK'
ob_empty.show_empty_image_perspective = False
ob_empty.empty_image_side = 'FRONT'
ob_empty_001.location = (0.0, 0.0, 0.0)
ob_empty_001.rotation_euler = (1.571, -0.0, 1.571)
ob_empty_001.empty_display_type = 'IMAGE'
ob_empty_001.empty_display_size = 5.0
ob_empty_001.empty_image_depth = 'BACK'
ob_empty_001.show_empty_image_perspective = False
ob_empty_001.empty_image_side = 'FRONT'
ob_empty_002.location = (0.0, 0.0, 0.0)
ob_empty_002.empty_display_type = 'IMAGE'
ob_empty_002.empty_display_size = 5.0
ob_empty_002.empty_image_depth = 'BACK'
ob_empty_002.show_empty_image_perspective = False
ob_empty_002.empty_image_side = 'FRONT'
ob_basic_character.parent = ob_armature
ob_basic_character.location = (0.0, 0.0, 2.035)
ob_basic_character.scale = (0.3528, 0.3528, 0.3528)
_vg = ob_basic_character.vertex_groups.new(name='Hip')
for _i, _w in zip([134, 135, 139, 140, 141, 142, 143, 144, 145, 146, 147, 148, 149, 150, 151, 152, 153, 155, 156, 157, 158, 159, 160, 161, 162, 163, 436, 437, 440, 441, 442, 443, 444, 445, 446, 447, 448, 449, 451, 452, 453, 454, 455], [0.536, 0.1626, 0.0564, 0.08577, 0.08322, 0.03624, 0.02814, 0.1489, 0.05857, 0.1114, 0.1349, 0.6585, 0.07218, 0.1206, 0.454, 0.5828, 0.4624, 0.1569, 0.2987, 0.03777, 0.193, 0.5809, 0.2156, 0.5065, 0.1182, 0.2939, 0.536, 0.1626, 0.0564, 0.08577, 0.03624, 0.02814, 0.1489, 0.05857, 0.1114, 0.07218, 0.1206, 0.454, 0.1569, 0.03777, 0.193, 0.2156, 0.1182]): _vg.add([_i], _w, 'REPLACE')
_vg = ob_basic_character.vertex_groups.new(name='Spine')
for _i, _w in zip([114, 115, 116, 117, 118, 122, 131, 132, 133, 134, 135, 136, 137, 138, 139, 140, 141, 142, 143, 144, 145, 146, 147, 148, 149, 150, 151, 152, 153, 154, 157, 158, 159, 419, 420, 421, 422, 434, 435, 436, 437, 438, 439, 440, 441, 442, 443, 444, 445, 446, 447, 448, 449, 450, 452, 453], [0.02902, 0.024, 0.07272, 0.07605, 0.1358, 0.003046, 0.1321, 0.1325, 0.1607, 0.1715, 0.1847, 0.2222, 0.4326, 0.4741, 0.6436, 0.7295, 0.7856, 0.6086, 0.003047, 0.004941, 0.6187, 0.6633, 0.6812, 0.1614, 0.1715, 0.1717, 0.1789, 0.1715, 0.03707, 0.006373, 0.01569, 0.02262, 0.04211, 0.02902, 0.024, 0.07272, 0.1358, 0.1321, 0.1607, 0.1715, 0.1847, 0.2222, 0.4326, 0.6436, 0.7295, 0.6086, 0.003047, 0.004941, 0.6187, 0.6633, 0.1715, 0.1717, 0.1789, 0.006373, 0.01569, 0.02262]): _vg.add([_i], _w, 'REPLACE')
_vg = ob_basic_character.vertex_groups.new(name='Chest')
for _i, _w in zip([21, 101, 102, 104, 105, 106, 108, 109, 111, 112, 113, 114, 115, 116, 117, 118, 119, 120, 121, 122, 127, 129, 130, 131, 132, 133, 134, 135, 136, 137, 138, 139, 140, 141, 142, 145, 146, 147, 149, 150, 151, 344, 411, 412, 414, 416, 418, 419, 420, 421, 422, 423, 424, 425, 430, 432, 433, 434, 435, 436, 437, 438, 439, 440, 441, 442, 445, 446, 447, 448, 449], [0.008697, 0.19, 0.6449, 0.02416, 0.05464, 0.01631, 0.2291, 0.1171, 0.0969, 0.1766, 0.7229, 0.2109, 0.2206, 0.5797, 0.6891, 0.7071, 0.1167, 0.08431, 0.02557, 0.4814, 0.02845, 0.007172, 0.03799, 0.7634, 0.7828, 0.6676, 0.002329, 0.02084, 0.6433, 0.5158, 0.4976, 0.1307, 0.1059, 0.08626, 0.1292, 0.1138, 0.09179, 0.0831, 0.01858, 0.01086, 0.0009688, 0.008697, 0.19, 0.6449, 0.02416, 0.2291, 0.0969, 0.2109, 0.2206, 0.5797, 0.7071, 0.1167, 0.08431, 0.02557, 0.02845, 0.007172, 0.03799, 0.7634, 0.6676, 0.002329, 0.02084, 0.6433, 0.5158, 0.1307, 0.1059, 0.1292, 0.1138, 0.09179, 0.01858, 0.01086, 0.0009689]): _vg.add([_i], _w, 'REPLACE')
_vg = ob_basic_character.vertex_groups.new(name='Shoulder L')
for _i, _w in zip([20, 21, 22, 26, 27, 28, 97, 98, 99, 100, 101, 102, 103, 104, 105, 106, 107, 108, 109, 110, 111, 112, 113, 114, 115, 116, 117, 118, 119, 120, 121, 122, 123, 124, 125, 126, 127, 128, 129, 130, 131, 133, 136, 344, 412, 414, 416, 418, 423], [0.05343, 0.5908, 0.7433, 0.04261, 0.03485, 0.004164, 0.1491, 0.08886, 0.01499, 0.2108, 0.5876, 0.2249, 0.2034, 0.1583, 0.07694, 0.1821, 0.6597, 0.5225, 0.3819, 0.6632, 0.5079, 0.1409, 0.104, 0.5005, 0.5217, 0.2234, 0.07645, 0.08443, 0.6777, 0.6232, 0.7474, 0.1382, 0.07146, 0.05366, 0.09413, 0.1219, 0.1273, 0.08279, 0.104, 0.1227, 0.04442, 0.08779, 0.06883, 0.04342, 0.03146, 0.01009, 0.02371, 0.02422, 0.08227]): _vg.add([_i], _w, 'REPLACE')
_vg = ob_basic_character.vertex_groups.new(name='Upper Arm L')
for _i, _w in zip([21, 22, 97, 100, 101, 102, 103, 107, 108, 110, 111, 114, 115, 116, 118, 119, 120, 121, 123, 124, 125, 126, 127, 128, 129, 130, 133, 136, 235, 236, 237, 238, 239, 240, 241, 242, 243, 245, 246, 247, 248, 249, 250, 251], [0.01143, 0.1262, 0.0007263, 0.04636, 0.1791, 0.03104, 0.03095, 0.1725, 0.06093, 0.1633, 0.03221, 0.2249, 0.1876, 0.05391, 0.006429, 0.02281, 0.219, 0.1691, 0.9077, 0.9348, 0.8754, 0.834, 0.8087, 0.9026, 0.8531, 0.8108, 0.02618, 0.003636, 0.01418, 0.9522, 0.9589, 0.9343, 0.9162, 0.9066, 0.9471, 0.9265, 0.9102, 0.01694, 0.02774, 0.04596, 0.05412, 0.03305, 0.05022, 0.05494]): _vg.add([_i], _w, 'REPLACE')
_vg = ob_basic_character.vertex_groups.new(name='Lower Arm L')
for _i, _w in zip([235, 236, 237, 238, 239, 240, 241, 242, 243, 244, 245, 246, 247, 248, 249, 250, 251, 252, 253, 254, 255, 256, 257, 258, 259, 260, 261, 262, 263, 264, 265, 266, 268, 269, 270, 271, 273, 274, 275, 281, 282], [0.9677, 0.03495, 0.02478, 0.05634, 0.06927, 0.07563, 0.04333, 0.06193, 0.07309, 0.9988, 0.9663, 0.9607, 0.9512, 0.9449, 0.9581, 0.9491, 0.9441, 0.9852, 0.9987, 0.9981, 0.9973, 0.997, 0.9982, 0.9976, 0.9971, 0.9851, 0.969, 0.9604, 0.9671, 0.9842, 0.9853, 0.9798, 0.01404, 0.1169, 0.01113, 0.0157, 0.3951, 0.4356, 0.0662, 0.03097, 0.04232]): _vg.add([_i], _w, 'REPLACE')
_vg = ob_basic_character.vertex_groups.new(name='Wrist L')
for _i, _w in zip([267, 268, 269, 270, 271, 272, 273, 274, 275, 277, 281, 282, 283, 285, 289, 290], [0.02443, 0.8795, 0.8523, 0.1364, 0.03506, 0.07903, 0.585, 0.5431, 0.8317, 0.7008, 0.7321, 0.6753, 0.09621, 0.04057, 0.0579, 0.05031]): _vg.add([_i], _w, 'REPLACE')
_vg = ob_basic_character.vertex_groups.new(name='Palm L')
for _i, _w in zip([281, 282, 285, 289, 290, 291, 297], [0.02975, 0.03316, 0.1704, 0.4893, 0.5713, 0.03228, 0.02255]): _vg.add([_i], _w, 'REPLACE')
_vg = ob_basic_character.vertex_groups.new(name='Fingers L')
for _i, _w in zip([276, 277, 279, 281, 282, 283, 284, 285, 286, 287, 288, 289, 290, 291, 292, 293, 294, 295, 296, 297, 298, 299], [0.9825, 0.05119, 0.09513, 0.0434, 0.02712, 0.02039, 0.9995, 0.7675, 0.9202, 0.9004, 0.9018, 0.4335, 0.3582, 0.9271, 0.9732, 0.9932, 0.9967, 0.9892, 0.9971, 0.9581, 0.9967, 0.9997]): _vg.add([_i], _w, 'REPLACE')
_vg = ob_basic_character.vertex_groups.new(name='Thumb L')
for _i, _w in zip([267, 268, 269, 270, 271, 272, 275, 277, 278, 279, 280, 281, 282, 283, 286, 287, 288, 302, 303, 304, 305], [0.9462, 0.07865, 0.001218, 0.6997, 0.5043, 0.4707, 0.06778, 0.2042, 0.917, 0.7531, 0.8588, 0.1399, 0.1963, 0.8472, 0.0674, 0.07789, 0.07329, 0.01823, 0.06259, 0.05892, 0.002513]): _vg.add([_i], _w, 'REPLACE')
_vg = ob_basic_character.vertex_groups.new(name='Thumb Two L')
for _i, _w in zip([270, 271, 272, 275, 278, 279, 280, 300, 301, 302, 303, 304, 305, 306, 307, 308, 309, 310, 311], [0.1315, 0.4196, 0.4282, 0.01534, 0.05206, 0.1446, 0.1009, 0.9785, 0.9815, 0.9612, 0.9309, 0.9351, 0.9723, 0.9968, 0.996, 0.993, 0.9895, 0.9948, 0.9944]): _vg.add([_i], _w, 'REPLACE')
_vg = ob_basic_character.vertex_groups.new(name='Neck Two')
for _i, _w in zip([9, 10, 13, 14, 15, 16, 19, 20, 21, 22, 24, 25, 26, 27, 28, 30, 31, 32, 33, 34, 37, 38, 39, 40, 97, 98, 99, 100, 103, 104, 105, 106, 107, 108, 109, 110, 111, 112, 116, 117, 119, 120, 122, 334, 337, 338, 339, 342, 343, 344, 345, 347, 348, 349, 350, 352, 353, 354, 355, 358, 359, 360, 408, 409, 410, 413, 414, 415, 416, 417, 418, 421, 423, 424], [0.009635, 0.01101, 0.01743, 0.07879, 0.09166, 0.09116, 0.04136, 0.1217, 0.1713, 0.06067, 0.001473, 0.05154, 0.1228, 0.1592, 0.1631, 9.15e-05, 0.0512, 0.06192, 0.061, 0.06048, 0.01185, 0.01829, 0.01345, 0.01229, 0.3905, 0.4152, 0.4472, 0.4388, 0.4929, 0.5154, 0.5315, 0.4551, 0.09567, 0.08996, 0.07293, 0.09535, 0.2196, 0.4112, 0.005645, 0.02742, 0.04937, 0.01988, 0.1447, 0.009635, 0.01743, 0.07879, 0.09166, 0.04136, 0.1217, 0.1713, 0.06067, 0.001473, 0.05154, 0.1228, 0.1592, 9.15e-05, 0.0512, 0.06192, 0.061, 0.01185, 0.01829, 0.01345, 0.3905, 0.4152, 0.4388, 0.4929, 0.5154, 0.09567, 0.08996, 0.09535, 0.2196, 0.005645, 0.04937, 0.01988]): _vg.add([_i], _w, 'REPLACE')
_vg = ob_basic_character.vertex_groups.new(name='Neck')
for _i, _w in zip([5, 6, 7, 8, 9, 10, 11, 12, 13, 14, 15, 16, 17, 18, 19, 20, 21, 22, 23, 24, 25, 26, 27, 28, 29, 30, 31, 32, 33, 34, 35, 36, 37, 38, 39, 40, 41, 42, 43, 44, 45, 46, 47, 48, 49, 50, 51, 52, 53, 97, 98, 99, 100, 103, 104, 105, 106, 107, 110, 111, 112, 330, 331, 332, 333, 334, 335, 336, 337, 338, 339, 340, 341, 342, 343, 344, 345, 346, 347, 348, 349, 350, 351, 352, 353, 354, 355, 356, 357, 358, 359, 360, 361, 362, 363, 364, 365, 366, 367, 368, 369, 370, 371, 408, 409, 410, 413, 414, 415, 417, 418], [0.01077, 0.02049, 0.02929, 0.03781, 0.03372, 0.03256, 0.02623, 0.05408, 0.08064, 0.1643, 0.124, 0.1124, 0.04049, 0.07602, 0.1407, 0.4583, 0.1058, 0.03393, 0.04836, 0.09093, 0.1953, 0.4948, 0.2074, 0.1826, 0.04771, 0.09771, 0.216, 0.2953, 0.3086, 0.3132, 0.03665, 0.07854, 0.1462, 0.2123, 0.2851, 0.3017, 0.01831, 0.04134, 0.06423, 0.08268, 0.099, 0.1042, 0.00396, 0.009052, 0.01679, 0.025, 0.03184, 0.03405, 0.0002323, 0.3425, 0.3902, 0.4039, 0.2088, 0.1384, 0.08536, 0.07399, 0.11, 0.03973, 0.001505, 0.01998, 0.01392, 0.01077, 0.02049, 0.02929, 0.03781, 0.03372, 0.02623, 0.05408, 0.08064, 0.1643, 0.124, 0.04049, 0.07602, 0.1407, 0.4583, 0.1058, 0.03393, 0.04836, 0.09093, 0.1953, 0.4948, 0.2074, 0.04771, 0.09771, 0.216, 0.2953, 0.3086, 0.03665, 0.07854, 0.1462, 0.2123, 0.2851, 0.01831, 0.04134, 0.06423, 0.08268, 0.099, 0.00396, 0.009052, 0.01679, 0.025, 0.03184, 0.0002323, 0.3425, 0.3902, 0.2088, 0.1384, 0.08536, 0.03973, 0.001505, 0.01998]): _vg.add([_i], _w, 'REPLACE')
_vg = ob_basic_character.vertex_groups.new(name='Head')
for _i, _w in zip([0, 1, 2, 3, 4, 5, 6, 7, 8, 9, 10, 11, 12, 13, 14, 15, 16, 17, 18, 19, 20, 23, 24, 25, 26, 27, 28, 29, 30, 31, 32, 33, 34, 35, 36, 37, 38, 39, 40, 41, 42, 43, 44, 45, 46, 47, 48, 49, 50, 51, 52, 53, 54, 55, 56, 57, 58, 59, 60, 61, 62, 63, 64, 65, 66, 67, 68, 69, 70, 71, 72, 73, 74, 75, 76, 77, 78, 79, 80, 81, 82, 83, 84, 85, 86, 87, 88, 89, 90, 91, 92, 93, 94, 95, 96, 97, 98, 99, 100, 103, 104, 105, 111, 112, 326, 327, 328, 329, 330, 331, 332, 333, 334, 335, 336, 337, 338, 339, 340, 341, 342, 343, 346, 347, 348, 349, 350, 351, 352, 353, 354, 355, 356, 357, 358, 359, 360, 361, 362, 363, 364, 365, 366, 367, 368, 369, 370, 371, 372, 373, 374, 375, 376, 377, 378, 379, 380, 381, 382, 383, 384, 385, 386, 387, 388, 389, 390, 391, 392, 393, 394, 395, 396, 397, 398, 399, 400, 401, 402, 403, 404, 405, 406, 407, 408, 409, 410, 413, 414, 418], [0.9641, 0.9885, 1.0, 1.0, 1.0, 0.9543, 1.0, 1.0, 1.0, 1.0, 1.0, 1.0, 1.0, 1.0, 0.7397, 0.8946, 1.0, 1.0, 1.0, 0.7912, 0.35, 1.0, 1.0, 0.7251, 0.3162, 0.5562, 0.5786, 1.0, 1.0, 0.716, 0.6126, 0.601, 0.5974, 0.9606, 1.0, 1.0, 1.0, 0.979, 1.0, 0.9528, 0.9398, 1.0, 1.0, 1.0, 1.0, 0.9628, 0.9605, 0.9566, 0.9527, 0.9673, 0.9485, 0.9639, 0.9706, 0.9739, 0.9756, 0.9765, 0.9768, 0.9769, 0.9763, 0.9824, 0.9862, 0.9886, 0.9899, 0.9902, 0.9797, 0.9872, 0.9918, 0.9948, 0.9965, 0.997, 0.9809, 0.9889, 0.9937, 0.9968, 0.9986, 0.999, 0.9801, 0.9877, 0.9924, 0.9954, 0.997, 0.9974, 0.9771, 0.9837, 0.9879, 0.9906, 0.992, 0.9924, 0.9718, 0.9762, 0.9793, 0.9814, 1.0, 1.0, 0.9756, 0.08323, 0.08065, 0.07565, 0.08147, 0.09426, 0.1488, 0.1652, 0.04821, 0.0596, 0.9641, 0.9728, 1.0, 1.0, 0.9543, 0.9632, 1.0, 1.0, 1.0, 0.9447, 1.0, 1.0, 0.9834, 1.0, 0.9814, 1.0, 1.0, 0.35, 1.0, 1.0, 0.8868, 0.3162, 0.5562, 0.9522, 1.0, 0.8192, 0.6122, 0.601, 0.9397, 1.0, 1.0, 1.0, 1.0, 0.9528, 0.9386, 1.0, 1.0, 1.0, 0.9628, 0.9605, 0.9566, 0.9527, 0.9496, 0.9639, 0.9706, 0.9739, 0.9756, 0.9765, 0.9768, 0.9763, 0.9824, 0.9862, 0.9886, 0.9899, 0.9797, 0.9872, 0.9918, 0.9948, 0.9965, 0.9809, 0.9889, 0.9937, 0.9968, 0.9986, 0.9801, 0.9877, 0.9924, 0.9954, 0.997, 0.9771, 0.9837, 0.9879, 0.9906, 0.992, 0.9718, 0.9762, 0.9793, 0.9832, 1.0, 0.9639, 0.08323, 0.08065, 0.08147, 0.09426, 0.1488, 0.04821]): _vg.add([_i], _w, 'REPLACE')
_vg = ob_basic_character.vertex_groups.new(name='Shoulder R')
for _i, _w in zip([21, 28, 99, 102, 104, 105, 106, 108, 109, 111, 112, 113, 117, 119, 122, 343, 344, 345, 349, 350, 408, 409, 410, 411, 412, 413, 414, 415, 416, 417, 418, 419, 420, 421, 422, 423, 424, 425, 426, 427, 428, 429, 430, 431, 432, 433, 434, 435, 438], [0.04342, 0.004164, 0.01499, 0.03146, 0.01009, 0.07694, 0.1821, 0.02371, 0.3819, 0.02422, 0.1409, 0.104, 0.07645, 0.08227, 0.1382, 0.05343, 0.5908, 0.7433, 0.04261, 0.03485, 0.1491, 0.08886, 0.2108, 0.5876, 0.2249, 0.2034, 0.1583, 0.6597, 0.5225, 0.6632, 0.5079, 0.5005, 0.5217, 0.2234, 0.08443, 0.6777, 0.6232, 0.7474, 0.07146, 0.05366, 0.09413, 0.1219, 0.1273, 0.08279, 0.104, 0.1227, 0.04442, 0.08779, 0.06883]): _vg.add([_i], _w, 'REPLACE')
_vg = ob_basic_character.vertex_groups.new(name='Upper Arm R')
for _i, _w in zip([344, 345, 408, 410, 411, 412, 413, 415, 416, 417, 418, 419, 420, 421, 422, 423, 424, 425, 426, 427, 428, 429, 430, 431, 432, 433, 435, 438, 527, 528, 529, 530, 531, 532, 533, 534, 535, 537, 538, 539, 540, 541, 542, 543], [0.01143, 0.1262, 0.0007263, 0.04636, 0.1791, 0.03104, 0.03095, 0.1725, 0.06093, 0.1633, 0.03221, 0.2249, 0.1876, 0.05391, 0.006429, 0.02281, 0.219, 0.1691, 0.9077, 0.9348, 0.8754, 0.834, 0.8087, 0.9026, 0.8531, 0.8108, 0.02618, 0.003636, 0.01418, 0.9522, 0.9589, 0.9343, 0.9162, 0.9066, 0.9471, 0.9265, 0.9102, 0.01694, 0.02774, 0.04596, 0.05412, 0.03305, 0.05022, 0.05494]): _vg.add([_i], _w, 'REPLACE')
_vg = ob_basic_character.vertex_groups.new(name='Lower Arm R')
for _i, _w in zip([527, 528, 529, 530, 531, 532, 533, 534, 535, 536, 537, 538, 539, 540, 541, 542, 543, 544, 545, 546, 547, 548, 549, 550, 551, 552, 553, 554, 555, 556, 557, 558, 560, 561, 562, 563, 565, 566, 567, 573, 574], [0.9677, 0.03495, 0.02478, 0.05634, 0.06927, 0.07563, 0.04333, 0.06193, 0.07309, 0.9988, 0.9663, 0.9607, 0.9512, 0.9449, 0.9581, 0.9491, 0.9441, 0.9852, 0.9987, 0.9981, 0.9973, 0.997, 0.9982, 0.9976, 0.9971, 0.9851, 0.969, 0.9604, 0.9671, 0.9842, 0.9853, 0.9798, 0.01404, 0.1169, 0.01113, 0.0157, 0.3951, 0.4356, 0.0662, 0.03097, 0.04232]): _vg.add([_i], _w, 'REPLACE')
_vg = ob_basic_character.vertex_groups.new(name='Wrist R')
for _i, _w in zip([559, 560, 561, 562, 563, 564, 565, 566, 567, 569, 573, 574, 575, 577, 581, 582], [0.02443, 0.8795, 0.8523, 0.1364, 0.03506, 0.07903, 0.585, 0.5431, 0.8317, 0.7008, 0.7321, 0.6753, 0.09621, 0.04057, 0.0579, 0.05031]): _vg.add([_i], _w, 'REPLACE')
_vg = ob_basic_character.vertex_groups.new(name='Palm R')
for _i, _w in zip([573, 574, 577, 581, 582, 583, 589], [0.02975, 0.03316, 0.1704, 0.4893, 0.5713, 0.03228, 0.02255]): _vg.add([_i], _w, 'REPLACE')
_vg = ob_basic_character.vertex_groups.new(name='Fingers R')
for _i, _w in zip([568, 569, 571, 573, 574, 575, 576, 577, 578, 579, 580, 581, 582, 583, 584, 585, 586, 587, 588, 589, 590, 591], [0.9825, 0.05119, 0.09513, 0.0434, 0.02712, 0.02039, 0.9995, 0.7675, 0.9202, 0.9004, 0.9018, 0.4335, 0.3582, 0.9271, 0.9732, 0.9932, 0.9967, 0.9892, 0.9971, 0.9581, 0.9967, 0.9997]): _vg.add([_i], _w, 'REPLACE')
_vg = ob_basic_character.vertex_groups.new(name='Thumb R')
for _i, _w in zip([559, 560, 561, 562, 563, 564, 567, 569, 570, 571, 572, 573, 574, 575, 578, 579, 580, 594, 595, 596, 597], [0.9462, 0.07865, 0.001218, 0.6997, 0.5043, 0.4707, 0.06778, 0.2042, 0.917, 0.7531, 0.8588, 0.1399, 0.1963, 0.8472, 0.0674, 0.07789, 0.07329, 0.01823, 0.06259, 0.05892, 0.002512]): _vg.add([_i], _w, 'REPLACE')
_vg = ob_basic_character.vertex_groups.new(name='Thumb Two R')
for _i, _w in zip([562, 563, 564, 567, 570, 571, 572, 592, 593, 594, 595, 596, 597, 598, 599, 600, 601, 602, 603], [0.1315, 0.4196, 0.4282, 0.01534, 0.05206, 0.1446, 0.1009, 0.9785, 0.9815, 0.9612, 0.9309, 0.9351, 0.9723, 0.9968, 0.996, 0.993, 0.9895, 0.9948, 0.9944]): _vg.add([_i], _w, 'REPLACE')
_vg = ob_basic_character.vertex_groups.new(name='Upper Leg L')
for _i, _w in zip([133, 134, 135, 139, 140, 142, 143, 144, 145, 146, 147, 148, 149, 150, 151, 152, 153, 154, 155, 156, 157, 158, 159, 160, 161, 162, 163, 164, 165, 166, 167, 168, 169, 170, 171, 172, 173, 174, 175, 176, 177, 178, 179, 180, 181, 182, 183, 184, 185, 186, 187, 189, 195, 436, 444, 449, 451, 453, 454, 455], [0.009009, 0.2338, 0.6002, 0.1431, 0.05828, 0.1917, 0.916, 0.7518, 0.184, 0.1056, 0.04546, 0.07842, 0.7097, 0.661, 0.2995, 0.1107, 0.2436, 0.939, 0.6745, 0.348, 0.907, 0.711, 0.183, 0.6648, 0.2401, 0.7467, 0.3469, 0.986, 0.9708, 0.986, 0.9605, 0.9819, 0.9721, 0.9593, 0.9661, 0.8975, 0.9107, 0.8982, 0.9255, 0.9037, 0.9098, 0.9168, 0.9393, 0.1757, 0.2775, 0.1217, 0.196, 0.09646, 0.09186, 0.1076, 0.5993, 0.003201, 0.02927, 0.008378, 0.06666, 0.02899, 0.1635, 0.05336, 0.1053, 0.1266]): _vg.add([_i], _w, 'REPLACE')
_vg = ob_basic_character.vertex_groups.new(name='Lower Leg L')
for _i, _w in zip([172, 173, 174, 175, 176, 177, 178, 179, 180, 181, 182, 183, 184, 185, 186, 187, 188, 189, 190, 191, 192, 193, 194, 195, 196, 197, 198, 199, 200, 201, 202, 203, 204, 205, 206, 207, 211, 227, 228, 229, 230, 231, 232, 233, 234, 313, 315, 316, 317, 318], [0.1017, 0.08767, 0.1012, 0.07254, 0.09555, 0.08899, 0.08143, 0.05866, 0.824, 0.7221, 0.8781, 0.8037, 0.9034, 0.908, 0.8922, 0.4003, 0.9813, 0.9726, 0.9904, 0.9848, 0.9949, 0.996, 0.9939, 0.9596, 0.4412, 0.4808, 0.1311, 0.1501, 0.05017, 0.04472, 0.05823, 0.4394, 0.1358, 0.1869, 0.06224, 0.06227, 0.1391, 0.9749, 0.9699, 0.9691, 0.973, 0.9765, 0.9653, 0.9697, 0.9759, 0.07385, 0.2768, 0.1734, 0.1702, 0.07192]): _vg.add([_i], _w, 'REPLACE')
_vg = ob_basic_character.vertex_groups.new(name='Ankle L')
for _i, _w in zip([196, 197, 198, 199, 200, 201, 202, 203, 204, 205, 206, 207, 208, 210, 211, 218, 219, 220, 221, 222, 223, 226, 228, 229, 230, 232, 233, 312, 313, 314, 315, 316, 317, 318, 322, 324, 325], [0.5522, 0.5145, 0.8471, 0.8206, 0.8749, 0.872, 0.8513, 0.5522, 0.7923, 0.7527, 0.7897, 0.7755, 0.5313, 0.5313, 0.7806, 0.0989, 0.01812, 0.1222, 0.1567, 0.0268, 0.1378, 0.08267, 0.00693, 0.007359, 0.002333, 0.01393, 0.00572, 0.7064, 0.8067, 0.7172, 0.6808, 0.7635, 0.7718, 0.8201, 0.1234, 0.1547, 0.03782]): _vg.add([_i], _w, 'REPLACE')
_vg = ob_basic_character.vertex_groups.new(name='Foot L')
for _i, _w in zip([199, 200, 201, 202, 204, 205, 206, 207, 208, 209, 210, 211, 212, 213, 214, 215, 216, 217, 218, 219, 220, 221, 222, 223, 224, 225, 226, 312, 313, 314, 315, 316, 317, 318, 319, 320, 321, 322, 323, 324, 325], [0.00855, 0.07488, 0.0806, 0.09044, 0.07198, 0.06047, 0.1481, 0.1622, 0.4569, 0.9851, 0.4555, 0.08034, 0.9993, 0.9971, 0.9862, 0.9981, 0.9981, 0.9907, 0.8984, 0.9649, 0.8746, 0.8353, 0.9598, 0.8541, 0.9836, 0.9921, 0.9129, 0.2694, 0.1194, 0.2613, 0.03483, 0.06312, 0.05798, 0.108, 0.998, 0.999, 0.9874, 0.8723, 0.9836, 0.8402, 0.9546]): _vg.add([_i], _w, 'REPLACE')
_vg = ob_basic_character.vertex_groups.new(name='Upper Leg R')
for _i, _w in zip([134, 144, 147, 148, 151, 152, 153, 155, 156, 158, 159, 160, 161, 162, 163, 435, 436, 437, 440, 441, 442, 443, 444, 445, 446, 447, 448, 449, 450, 451, 452, 453, 454, 455, 456, 457, 458, 459, 460, 461, 462, 463, 464, 465, 466, 467, 468, 469, 470, 471, 472, 473, 474, 475, 476, 477, 478, 479, 481, 487], [0.008378, 0.06666, 0.04546, 0.07842, 0.02899, 0.1107, 0.2436, 0.1635, 0.348, 0.05336, 0.183, 0.1053, 0.2401, 0.1266, 0.3469, 0.009009, 0.2338, 0.6002, 0.1431, 0.05828, 0.1917, 0.916, 0.7518, 0.184, 0.1056, 0.7097, 0.661, 0.2995, 0.939, 0.6745, 0.907, 0.711, 0.6648, 0.7467, 0.986, 0.9708, 0.986, 0.9605, 0.9819, 0.9721, 0.9593, 0.9661, 0.8975, 0.9107, 0.8982, 0.9255, 0.9037, 0.9098, 0.9168, 0.9393, 0.1757, 0.2775, 0.1217, 0.196, 0.09646, 0.09186, 0.1076, 0.5993, 0.003201, 0.02927]): _vg.add([_i], _w, 'REPLACE')
_vg = ob_basic_character.vertex_groups.new(name='Lower Leg R')
for _i, _w in zip([464, 465, 466, 467, 468, 469, 470, 471, 472, 473, 474, 475, 476, 477, 478, 479, 480, 481, 482, 483, 484, 485, 486, 487, 488, 489, 490, 491, 492, 493, 494, 495, 496, 497, 498, 499, 503, 519, 520, 521, 522, 523, 524, 525, 526, 605, 607, 608, 609, 610], [0.1017, 0.08767, 0.1012, 0.07254, 0.09555, 0.08899, 0.08143, 0.05866, 0.824, 0.7221, 0.8781, 0.8037, 0.9034, 0.908, 0.8922, 0.4003, 0.9813, 0.9726, 0.9904, 0.9848, 0.9949, 0.996, 0.9939, 0.9596, 0.4412, 0.4808, 0.1311, 0.1501, 0.05017, 0.04472, 0.05823, 0.4394, 0.1358, 0.1869, 0.06224, 0.06227, 0.1391, 0.9749, 0.9699, 0.9691, 0.973, 0.9765, 0.9653, 0.9697, 0.9759, 0.07385, 0.2768, 0.1734, 0.1702, 0.07192]): _vg.add([_i], _w, 'REPLACE')
_vg = ob_basic_character.vertex_groups.new(name='Ankle R')
for _i, _w in zip([488, 489, 490, 491, 492, 493, 494, 495, 496, 497, 498, 499, 500, 502, 503, 510, 511, 512, 513, 514, 515, 518, 520, 521, 522, 524, 525, 604, 605, 606, 607, 608, 609, 610, 614, 616, 617], [0.5522, 0.5145, 0.8471, 0.8206, 0.8749, 0.872, 0.8513, 0.5522, 0.7923, 0.7527, 0.7897, 0.7755, 0.5313, 0.5313, 0.7806, 0.0989, 0.01812, 0.1222, 0.1567, 0.0268, 0.1378, 0.08267, 0.00693, 0.007358, 0.002333, 0.01393, 0.00572, 0.7064, 0.8067, 0.7172, 0.6808, 0.7635, 0.7718, 0.8201, 0.1234, 0.1547, 0.03782]): _vg.add([_i], _w, 'REPLACE')
_vg = ob_basic_character.vertex_groups.new(name='Foot R')
for _i, _w in zip([491, 492, 493, 494, 496, 497, 498, 499, 500, 501, 502, 503, 504, 505, 506, 507, 508, 509, 510, 511, 512, 513, 514, 515, 516, 517, 518, 604, 605, 606, 607, 608, 609, 610, 611, 612, 613, 614, 615, 616, 617], [0.00855, 0.07488, 0.0806, 0.09044, 0.07198, 0.06047, 0.1481, 0.1622, 0.4569, 0.9851, 0.4555, 0.08034, 0.9993, 0.9971, 0.9862, 0.9981, 0.9981, 0.9907, 0.8984, 0.9649, 0.8746, 0.8353, 0.9598, 0.8541, 0.9836, 0.9921, 0.9129, 0.2694, 0.1194, 0.2613, 0.03483, 0.06312, 0.05798, 0.108, 0.998, 0.999, 0.9874, 0.8723, 0.9836, 0.8402, 0.9546]): _vg.add([_i], _w, 'REPLACE')
_m = ob_basic_character.modifiers.new('Subdivision', 'SUBSURF')
_m.levels = 2
_m = ob_basic_character.modifiers.new('Armature', 'ARMATURE')
_m.object = ob_armature
ob_armature.location = (0.0, 0.0, 0.0)
ob_armature.show_in_front = True

# ---- collection membership
col_collection.objects.link(ob_empty)
col_collection.objects.link(ob_empty_001)
col_collection.objects.link(ob_empty_002)
col_collection.objects.link(ob_basic_character)
col_collection.objects.link(ob_armature)

# ---- scene / render settings (as saved in the file)
scene.frame_start = 1; scene.frame_end = 250; scene.frame_set(227)
scene.render.engine = 'CYCLES'
scene.render.resolution_x = 2560
scene.render.resolution_y = 1440
scene.render.use_motion_blur = True
scene.cycles.use_denoising = False
scene.cycles.samples = 100
scene.cycles.sampling_pattern = 'TABULATED_SOBOL'
scene.cycles.use_adaptive_sampling = False
scene.cycles.use_light_tree = False
scene.cycles.max_bounces = 4
scene.cycles.transmission_bounces = 8
scene.cycles.use_auto_tile = False
scene.eevee.use_gtao = True
scene.eevee.use_raytracing = True
scene.view_settings.view_transform = 'Filmic'
bpy.context.view_layer.update()

# ---- added for rendering (the .blend has no active camera and no usable light): camera, sun
cam_auto = bpy.data.cameras.new('AutoCamera')
cam_auto.lens = 50.0
cam_auto.sensor_width = 36.0
cam_auto.clip_end = 1000.0
ob_auto_camera = bpy.data.objects.new('AutoCamera', cam_auto)
scene.collection.objects.link(ob_auto_camera)
ob_auto_camera.location = (5.51385, -6.81253, 4.09805)
ob_auto_camera.rotation_euler = (1.09748, -7.21219e-08, 0.694738)
scene.camera = ob_auto_camera
light_auto_sun = bpy.data.lights.new('AutoSun', 'SUN')
light_auto_sun.energy = 3.0
light_auto_sun.angle = 0.0523599
ob_auto_sun = bpy.data.objects.new('AutoSun', light_auto_sun)
scene.collection.objects.link(ob_auto_sun)
ob_auto_sun.rotation_euler = (0.872665, 0.174533, 0.523599)
bpy.context.view_layer.update()
